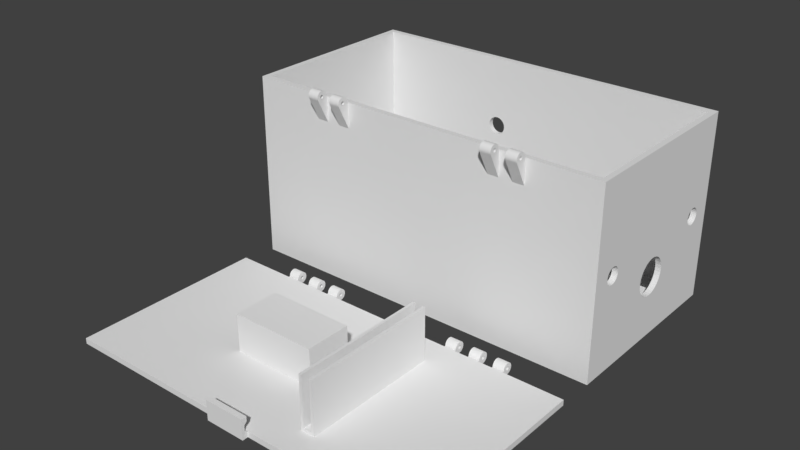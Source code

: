 # Source: case.blend  (saved by Blender 2.78.0; exported with 4.5.12 LTS)
import bpy
from mathutils import Matrix  # noqa: F401  (used for matrix-valued properties, if any)

bpy.ops.wm.read_factory_settings(use_empty=True)
scene = bpy.context.scene
scene.name = 'Scene'

# ---- collections
col_collection_1 = bpy.data.collections.new('Collection 1'); scene.collection.children.link(col_collection_1)

# ---- world
world_world = bpy.data.worlds.new('World'); scene.world = world_world
world_world.color = (0.05088, 0.05088, 0.05088)
world_world.use_sun_shadow = False
world_world.sun_shadow_jitter_overblur = 0.0
world_world.cycles.sampling_method = 'MANUAL'

# ---- meshes
me_cube_019 = bpy.data.meshes.new('Cube.019')
me_cube_019.from_pydata([(7.15, 0.035, 0.14), (7.15, 2.533e-07, 6.109e-07), (7.15, 2.384e-07, 0.14), (6.87, 0.035, 0.14), (6.87, 0.0, 0.14), (6.87, 0.175, 4.172e-07), (7.15, 0.175, 4.47e-07), (6.87, 0.035, 4.023e-07), (7.15, 0.035, 4.321e-07), (6.87, 0.03769, 0.1673), (7.15, 0.03769, 0.1673), (6.87, 0.04566, 0.1936), (7.15, 0.04566, 0.1936), (6.87, 0.05859, 0.2178), (7.15, 0.05859, 0.2178), (6.87, 0.07601, 0.239), (7.15, 0.07601, 0.239), (6.87, 0.09722, 0.2564), (7.15, 0.09722, 0.2564), (6.87, 0.1214, 0.2693), (7.15, 0.1214, 0.2693), (6.87, 0.1477, 0.2773), (7.15, 0.1477, 0.2773), (6.87, 0.175, 0.28), (7.15, 0.175, 0.28), (6.87, 0.2023, 0.2773), (7.15, 0.2023, 0.2773), (6.87, 0.2286, 0.2693), (7.15, 0.2286, 0.2693), (6.87, 0.2528, 0.2564), (7.15, 0.2528, 0.2564), (6.87, 0.274, 0.239), (7.15, 0.274, 0.239), (6.87, 0.2914, 0.2178), (7.15, 0.2914, 0.2178), (6.87, 0.3043, 0.1936), (7.15, 0.3043, 0.1936), (6.87, 0.3123, 0.1673), (7.15, 0.3123, 0.1673), (6.87, 0.315, 0.14), (7.15, 0.315, 0.14), (6.87, 0.3123, 0.1127), (7.15, 0.3123, 0.1127), (6.87, 0.3043, 0.08642), (7.15, 0.3043, 0.08642), (6.87, 0.2914, 0.06222), (7.15, 0.2914, 0.06222), (6.87, 0.274, 0.04101), (7.15, 0.274, 0.04101), (6.87, 0.2528, 0.02359), (7.15, 0.2528, 0.02359), (6.87, 0.2286, 0.01066), (7.15, 0.2286, 0.01066), (6.87, 0.2023, 0.00269), (7.15, 0.2023, 0.00269), (7.15, 0.13, 0.14), (6.87, 0.13, 0.14), (7.15, 0.2124, 0.165), (6.87, 0.2124, 0.165), (7.15, 0.1309, 0.1312), (6.87, 0.1309, 0.1312), (7.15, 0.1334, 0.1228), (6.87, 0.1334, 0.1228), (7.15, 0.1838, 0.1841), (6.87, 0.1838, 0.1841), (7.15, 0.175, 0.185), (6.87, 0.175, 0.185), (7.15, 0.1662, 0.1841), (6.87, 0.1662, 0.1841), (7.15, 0.1309, 0.1488), (6.87, 0.1309, 0.1488), (7.15, 0.2166, 0.1228), (6.87, 0.2166, 0.1228), (7.15, 0.2, 0.1026), (6.87, 0.2, 0.1026), (7.15, 0.1334, 0.1572), (6.87, 0.1334, 0.1572), (7.15, 0.2068, 0.1082), (6.87, 0.2068, 0.1082), (7.15, 0.2124, 0.115), (6.87, 0.2124, 0.115), (7.15, 0.2191, 0.1312), (6.87, 0.2191, 0.1312), (7.15, 0.1578, 0.1816), (6.87, 0.1578, 0.1816), (7.15, 0.22, 0.14), (6.87, 0.22, 0.14), (7.15, 0.15, 0.1774), (6.87, 0.15, 0.1774), (7.15, 0.1922, 0.09843), (6.87, 0.1922, 0.09843), (7.15, 0.1578, 0.09843), (6.87, 0.1578, 0.09843), (7.15, 0.15, 0.1026), (6.87, 0.15, 0.1026), (7.15, 0.1376, 0.165), (6.87, 0.1376, 0.165), (7.15, 0.2068, 0.1718), (6.87, 0.2068, 0.1718), (7.15, 0.2191, 0.1488), (6.87, 0.2191, 0.1488), (7.15, 0.1922, 0.1816), (6.87, 0.1922, 0.1816), (7.15, 0.2, 0.1774), (6.87, 0.2, 0.1774), (7.15, 0.1432, 0.1082), (6.87, 0.1432, 0.1082), (7.15, 0.1376, 0.115), (6.87, 0.1376, 0.115), (7.15, 0.1432, 0.1718), (6.87, 0.1432, 0.1718), (7.15, 0.1838, 0.09586), (6.87, 0.1838, 0.09586), (7.15, 0.2166, 0.1572), (6.87, 0.2166, 0.1572), (7.15, 0.175, 0.095), (6.87, 0.175, 0.095), (7.15, 0.1662, 0.09586), (6.87, 0.1662, 0.09586), (7.78, 0.035, 1.103e-06), (7.78, 0.035, 0.14), (7.78, 9.686e-07, 1.103e-06), (7.78, 1.192e-06, 0.14), (7.5, 0.035, 1.103e-06), (7.5, 0.035, 0.14), (7.5, 4.917e-07, 1.103e-06), (7.5, 4.768e-07, 0.14), (7.5, 0.175, 2.98e-07), (7.78, 0.175, 3.278e-07), (7.5, 0.03769, 0.1673), (7.78, 0.03769, 0.1673), (7.5, 0.04566, 0.1936), (7.78, 0.04566, 0.1936), (7.5, 0.05859, 0.2178), (7.78, 0.0586, 0.2178), (7.5, 0.07601, 0.239), (7.78, 0.07601, 0.239), (7.5, 0.09722, 0.2564), (7.78, 0.09722, 0.2564), (7.5, 0.1214, 0.2693), (7.78, 0.1214, 0.2693), (7.5, 0.1477, 0.2773), (7.78, 0.1477, 0.2773), (7.5, 0.175, 0.28), (7.78, 0.175, 0.28), (7.5, 0.2023, 0.2773), (7.78, 0.2023, 0.2773), (7.5, 0.2286, 0.2693), (7.78, 0.2286, 0.2693), (7.5, 0.2528, 0.2564), (7.78, 0.2528, 0.2564), (7.5, 0.274, 0.239), (7.78, 0.274, 0.239), (7.5, 0.2914, 0.2178), (7.78, 0.2914, 0.2178), (7.5, 0.3043, 0.1936), (7.78, 0.3043, 0.1936), (7.5, 0.3123, 0.1673), (7.78, 0.3123, 0.1673), (7.5, 0.315, 0.14), (7.78, 0.315, 0.14), (7.5, 0.3123, 0.1127), (7.78, 0.3123, 0.1127), (7.5, 0.3043, 0.08642), (7.78, 0.3043, 0.08642), (7.5, 0.2914, 0.06222), (7.78, 0.2914, 0.06222), (7.5, 0.274, 0.04101), (7.78, 0.274, 0.04101), (7.5, 0.2528, 0.02359), (7.78, 0.2528, 0.02359), (7.5, 0.2286, 0.01066), (7.78, 0.2286, 0.01066), (7.5, 0.2023, 0.00269), (7.78, 0.2023, 0.00269), (7.78, 0.13, 0.14), (7.5, 0.13, 0.14), (7.78, 0.2124, 0.165), (7.5, 0.2124, 0.165), (7.78, 0.1309, 0.1312), (7.5, 0.1309, 0.1312), (7.78, 0.1334, 0.1228), (7.5, 0.1334, 0.1228), (7.78, 0.1838, 0.1841), (7.5, 0.1838, 0.1841), (7.78, 0.175, 0.185), (7.5, 0.175, 0.185), (7.78, 0.1662, 0.1841), (7.5, 0.1662, 0.1841), (7.78, 0.1309, 0.1488), (7.5, 0.1309, 0.1488), (7.78, 0.2166, 0.1228), (7.5, 0.2166, 0.1228), (7.78, 0.2, 0.1026), (7.5, 0.2, 0.1026), (7.78, 0.1334, 0.1572), (7.5, 0.1334, 0.1572), (7.78, 0.2068, 0.1082), (7.5, 0.2068, 0.1082), (7.78, 0.2124, 0.115), (7.5, 0.2124, 0.115), (7.78, 0.2191, 0.1312), (7.5, 0.2191, 0.1312), (7.78, 0.1578, 0.1816), (7.5, 0.1578, 0.1816), (7.78, 0.22, 0.14), (7.5, 0.22, 0.14), (7.78, 0.15, 0.1774), (7.5, 0.15, 0.1774), (7.78, 0.1922, 0.09843), (7.5, 0.1922, 0.09843), (7.78, 0.1578, 0.09843), (7.5, 0.1578, 0.09843), (7.78, 0.15, 0.1026), (7.5, 0.15, 0.1026), (7.78, 0.1376, 0.165), (7.5, 0.1376, 0.165), (7.78, 0.2068, 0.1718), (7.5, 0.2068, 0.1718), (7.78, 0.2191, 0.1488), (7.5, 0.2191, 0.1488), (7.78, 0.1922, 0.1816), (7.5, 0.1922, 0.1816), (7.78, 0.2, 0.1774), (7.5, 0.2, 0.1774), (7.78, 0.1432, 0.1082), (7.5, 0.1432, 0.1082), (7.78, 0.1376, 0.115), (7.5, 0.1376, 0.115), (7.78, 0.1432, 0.1718), (7.5, 0.1432, 0.1718), (7.78, 0.1838, 0.09586), (7.5, 0.1838, 0.09586), (7.78, 0.2166, 0.1572), (7.5, 0.2166, 0.1572), (7.78, 0.175, 0.095), (7.5, 0.175, 0.095), (7.78, 0.1662, 0.09586), (7.5, 0.1662, 0.09586), (3.04, 0.035, 8.047e-07), (3.04, 0.035, 0.14), (3.04, 4.917e-07, 8.047e-07), (3.04, 4.768e-07, 0.14), (2.76, 0.035, 7.749e-07), (2.76, 0.035, 0.14), (2.76, 4.917e-07, 7.749e-07), (2.76, 4.768e-07, 0.14), (2.76, 0.175, 0.0), (3.04, 0.175, 2.98e-08), (2.76, 0.03769, 0.1673), (3.04, 0.03769, 0.1673), (2.76, 0.04566, 0.1936), (3.04, 0.04566, 0.1936), (2.76, 0.05859, 0.2178), (3.04, 0.05859, 0.2178), (2.76, 0.07601, 0.239), (3.04, 0.07601, 0.239), (2.76, 0.09722, 0.2564), (3.04, 0.09722, 0.2564), (2.76, 0.1214, 0.2693), (3.04, 0.1214, 0.2693), (2.76, 0.1477, 0.2773), (3.04, 0.1477, 0.2773), (2.76, 0.175, 0.28), (3.04, 0.175, 0.28), (2.76, 0.2023, 0.2773), (3.04, 0.2023, 0.2773), (2.76, 0.2286, 0.2693), (3.04, 0.2286, 0.2693), (2.76, 0.2528, 0.2564), (3.04, 0.2528, 0.2564), (2.76, 0.274, 0.239), (3.04, 0.274, 0.239), (2.76, 0.2914, 0.2178), (3.04, 0.2914, 0.2178), (2.76, 0.3043, 0.1936), (3.04, 0.3043, 0.1936), (2.76, 0.3123, 0.1673), (3.04, 0.3123, 0.1673), (2.76, 0.315, 0.14), (3.04, 0.315, 0.14), (2.76, 0.3123, 0.1127), (3.04, 0.3123, 0.1127), (2.76, 0.3043, 0.08642), (3.04, 0.3043, 0.08642), (2.76, 0.2914, 0.06222), (3.04, 0.2914, 0.06222), (2.76, 0.274, 0.041), (3.04, 0.274, 0.041), (2.76, 0.2528, 0.02359), (3.04, 0.2528, 0.02359), (2.76, 0.2286, 0.01066), (3.04, 0.2286, 0.01066), (2.76, 0.2023, 0.00269), (3.04, 0.2023, 0.00269), (3.04, 0.2, 0.1774), (2.76, 0.2, 0.1774), (3.04, 0.13, 0.14), (2.76, 0.13, 0.14), (3.04, 0.1309, 0.1312), (2.76, 0.1309, 0.1312), (3.04, 0.1334, 0.1228), (2.76, 0.1334, 0.1228), (3.04, 0.1922, 0.09843), (2.76, 0.1922, 0.09843), (3.04, 0.2, 0.1026), (2.76, 0.2, 0.1026), (3.04, 0.1838, 0.09586), (2.76, 0.1838, 0.09586), (3.04, 0.2068, 0.1082), (2.76, 0.2068, 0.1082), (3.04, 0.2191, 0.1312), (2.76, 0.2191, 0.1312), (3.04, 0.22, 0.14), (2.76, 0.22, 0.14), (3.04, 0.2166, 0.1228), (2.76, 0.2166, 0.1228), (3.04, 0.1662, 0.1841), (2.76, 0.1662, 0.1841), (3.04, 0.1376, 0.165), (2.76, 0.1376, 0.165), (3.04, 0.175, 0.185), (2.76, 0.175, 0.185), (3.04, 0.1578, 0.1816), (2.76, 0.1578, 0.1816), (3.04, 0.2191, 0.1488), (2.76, 0.2191, 0.1488), (3.04, 0.1432, 0.1082), (2.76, 0.1432, 0.1082), (3.04, 0.1376, 0.115), (2.76, 0.1376, 0.115), (3.04, 0.15, 0.1026), (2.76, 0.15, 0.1026), (3.04, 0.1838, 0.1841), (2.76, 0.1838, 0.1841), (3.04, 0.2124, 0.165), (2.76, 0.2124, 0.165), (3.04, 0.2068, 0.1718), (2.76, 0.2068, 0.1718), (3.04, 0.1922, 0.1816), (2.76, 0.1922, 0.1816), (3.04, 0.175, 0.095), (2.76, 0.175, 0.095), (3.04, 0.2124, 0.115), (2.76, 0.2124, 0.115), (3.04, 0.1662, 0.09586), (2.76, 0.1662, 0.09586), (3.04, 0.1432, 0.1718), (2.76, 0.1432, 0.1718), (3.04, 0.2166, 0.1572), (2.76, 0.2166, 0.1572), (3.04, 0.15, 0.1774), (2.76, 0.15, 0.1774), (3.04, 0.1578, 0.09843), (2.76, 0.1578, 0.09843), (3.04, 0.1334, 0.1572), (2.76, 0.1334, 0.1572), (3.04, 0.1309, 0.1488), (2.76, 0.1309, 0.1488), (2.41, 0.035, 2.98e-07), (2.41, 0.035, 0.14), (2.41, 1.49e-08, 2.98e-07), (2.41, 2.384e-07, 0.14), (2.13, 0.035, 2.384e-07), (2.13, 0.035, 0.14), (2.13, 3.129e-07, 2.384e-07), (2.13, 2.98e-07, 0.14), (2.13, 0.175, 8.941e-08), (2.41, 0.175, 1.192e-07), (2.13, 0.03769, 0.1673), (2.41, 0.03769, 0.1673), (2.13, 0.04566, 0.1936), (2.41, 0.04566, 0.1936), (2.13, 0.05859, 0.2178), (2.41, 0.05859, 0.2178), (2.13, 0.076, 0.239), (2.41, 0.076, 0.239), (2.13, 0.09722, 0.2564), (2.41, 0.09722, 0.2564), (2.13, 0.1214, 0.2693), (2.41, 0.1214, 0.2693), (2.13, 0.1477, 0.2773), (2.41, 0.1477, 0.2773), (2.13, 0.175, 0.28), (2.41, 0.175, 0.28), (2.13, 0.2023, 0.2773), (2.41, 0.2023, 0.2773), (2.13, 0.2286, 0.2693), (2.41, 0.2286, 0.2693), (2.13, 0.2528, 0.2564), (2.41, 0.2528, 0.2564), (2.13, 0.274, 0.239), (2.41, 0.274, 0.239), (2.13, 0.2914, 0.2178), (2.41, 0.2914, 0.2178), (2.13, 0.3043, 0.1936), (2.41, 0.3043, 0.1936), (2.13, 0.3123, 0.1673), (2.41, 0.3123, 0.1673), (2.13, 0.315, 0.14), (2.41, 0.315, 0.14), (2.13, 0.3123, 0.1127), (2.41, 0.3123, 0.1127), (2.13, 0.3043, 0.08642), (2.41, 0.3043, 0.08642), (2.13, 0.2914, 0.06222), (2.41, 0.2914, 0.06222), (2.13, 0.274, 0.041), (2.41, 0.274, 0.041), (2.13, 0.2528, 0.02359), (2.41, 0.2528, 0.02359), (2.13, 0.2286, 0.01066), (2.41, 0.2286, 0.01066), (2.13, 0.2023, 0.00269), (2.41, 0.2023, 0.00269), (2.41, 0.2, 0.1774), (2.13, 0.2, 0.1774), (2.41, 0.13, 0.14), (2.13, 0.13, 0.14), (2.41, 0.1309, 0.1312), (2.13, 0.1309, 0.1312), (2.41, 0.1334, 0.1228), (2.13, 0.1334, 0.1228), (2.41, 0.1922, 0.09843), (2.13, 0.1922, 0.09843), (2.41, 0.2, 0.1026), (2.13, 0.2, 0.1026), (2.41, 0.1838, 0.09586), (2.13, 0.1838, 0.09586), (2.41, 0.2068, 0.1082), (2.13, 0.2068, 0.1082), (2.41, 0.2191, 0.1312), (2.13, 0.2191, 0.1312), (2.41, 0.22, 0.14), (2.13, 0.22, 0.14), (2.41, 0.2166, 0.1228), (2.13, 0.2166, 0.1228), (2.41, 0.1662, 0.1841), (2.13, 0.1662, 0.1841), (2.41, 0.1376, 0.165), (2.13, 0.1376, 0.165), (2.41, 0.175, 0.185), (2.13, 0.175, 0.185), (2.41, 0.1578, 0.1816), (2.13, 0.1578, 0.1816), (2.41, 0.2191, 0.1488), (2.13, 0.2191, 0.1488), (2.41, 0.1432, 0.1082), (2.13, 0.1432, 0.1082), (2.41, 0.1376, 0.115), (2.13, 0.1376, 0.115), (2.41, 0.15, 0.1026), (2.13, 0.15, 0.1026), (2.41, 0.1838, 0.1841), (2.13, 0.1838, 0.1841), (2.41, 0.2124, 0.165), (2.13, 0.2124, 0.165), (2.41, 0.2068, 0.1718), (2.13, 0.2068, 0.1718), (2.41, 0.1922, 0.1816), (2.13, 0.1922, 0.1816), (2.41, 0.175, 0.095), (2.13, 0.175, 0.095), (2.41, 0.2124, 0.115), (2.13, 0.2124, 0.115), (2.41, 0.1662, 0.09586), (2.13, 0.1662, 0.09586), (2.41, 0.1432, 0.1718), (2.13, 0.1432, 0.1718), (2.41, 0.2166, 0.1572), (2.13, 0.2166, 0.1572), (2.41, 0.15, 0.1774), (2.13, 0.15, 0.1774), (2.41, 0.1578, 0.09843), (2.13, 0.1578, 0.09843), (2.41, 0.1334, 0.1572), (2.13, 0.1334, 0.1572), (2.41, 0.1309, 0.1488), (2.13, 0.1309, 0.1488), (1.78, 0.035, 2.384e-07), (1.78, 0.035, 0.14), (1.78, 4.321e-07, 2.384e-07), (1.78, 4.768e-07, 0.14), (1.5, 0.035, 2.086e-07), (1.5, 0.035, 0.14), (1.5, 1.341e-07, 2.086e-07), (1.5, 2.384e-07, 0.14), (1.5, 0.175, -2.98e-08), (1.78, 0.175, 0.0), (1.5, 0.03769, 0.1673), (1.78, 0.03769, 0.1673), (1.5, 0.04566, 0.1936), (1.78, 0.04566, 0.1936), (1.5, 0.05859, 0.2178), (1.78, 0.05859, 0.2178), (1.5, 0.07601, 0.239), (1.78, 0.07601, 0.239), (1.5, 0.09722, 0.2564), (1.78, 0.09722, 0.2564), (1.5, 0.1214, 0.2693), (1.78, 0.1214, 0.2693), (1.5, 0.1477, 0.2773), (1.78, 0.1477, 0.2773), (1.5, 0.175, 0.28), (1.78, 0.175, 0.28), (1.5, 0.2023, 0.2773), (1.78, 0.2023, 0.2773), (1.5, 0.2286, 0.2693), (1.78, 0.2286, 0.2693), (1.5, 0.2528, 0.2564), (1.78, 0.2528, 0.2564), (1.5, 0.274, 0.239), (1.78, 0.274, 0.239), (1.5, 0.2914, 0.2178), (1.78, 0.2914, 0.2178), (1.5, 0.3043, 0.1936), (1.78, 0.3043, 0.1936), (1.5, 0.3123, 0.1673), (1.78, 0.3123, 0.1673), (1.5, 0.315, 0.14), (1.78, 0.315, 0.14), (1.5, 0.3123, 0.1127), (1.78, 0.3123, 0.1127), (1.5, 0.3043, 0.08642), (1.78, 0.3043, 0.08642), (1.5, 0.2914, 0.06222), (1.78, 0.2914, 0.06222), (1.5, 0.274, 0.041), (1.78, 0.274, 0.041), (1.5, 0.2528, 0.02359), (1.78, 0.2528, 0.02359), (1.5, 0.2286, 0.01066), (1.78, 0.2286, 0.01066), (1.5, 0.2023, 0.00269), (1.78, 0.2023, 0.00269), (1.5, 0.2, 0.1774), (1.78, 0.2, 0.1774), (1.78, 0.13, 0.14), (1.5, 0.13, 0.14), (1.78, 0.1309, 0.1312), (1.5, 0.1309, 0.1312), (1.78, 0.1334, 0.1228), (1.5, 0.1334, 0.1228), (1.78, 0.1922, 0.09843), (1.5, 0.1922, 0.09843), (1.5, 0.2, 0.1026), (1.78, 0.2, 0.1026), (1.78, 0.1838, 0.09586), (1.5, 0.1838, 0.09586), (1.5, 0.2068, 0.1082), (1.78, 0.2068, 0.1082), (1.5, 0.2191, 0.1312), (1.78, 0.2191, 0.1312), (1.5, 0.22, 0.14), (1.78, 0.22, 0.14), (1.5, 0.2166, 0.1228), (1.78, 0.2166, 0.1228), (1.5, 0.1662, 0.1841), (1.78, 0.1662, 0.1841), (1.78, 0.1376, 0.165), (1.5, 0.1376, 0.165), (1.5, 0.175, 0.185), (1.78, 0.175, 0.185), (1.78, 0.1578, 0.1816), (1.5, 0.1578, 0.1816), (1.5, 0.2191, 0.1488), (1.78, 0.2191, 0.1488), (1.78, 0.1432, 0.1082), (1.5, 0.1432, 0.1082), (1.78, 0.1376, 0.115), (1.5, 0.1376, 0.115), (1.78, 0.15, 0.1026), (1.5, 0.15, 0.1026), (1.5, 0.1838, 0.1841), (1.78, 0.1838, 0.1841), (1.5, 0.2124, 0.165), (1.78, 0.2124, 0.165), (1.5, 0.2068, 0.1718), (1.78, 0.2068, 0.1718), (1.5, 0.1922, 0.1816), (1.78, 0.1922, 0.1816), (1.78, 0.175, 0.095), (1.5, 0.175, 0.095), (1.5, 0.2124, 0.115), (1.78, 0.2124, 0.115), (1.78, 0.1662, 0.09586), (1.5, 0.1662, 0.09586), (1.78, 0.1432, 0.1718), (1.5, 0.1432, 0.1718), (1.5, 0.2166, 0.1572), (1.78, 0.2166, 0.1572), (1.78, 0.15, 0.1774), (1.5, 0.15, 0.1774), (1.78, 0.1578, 0.09843), (1.5, 0.1578, 0.09843), (1.78, 0.1334, 0.1572), (1.5, 0.1334, 0.1572), (1.78, 0.1309, 0.1488), (1.5, 0.1309, 0.1488), (6.52, 0.035, 5.662e-07), (6.52, 0.035, 0.14), (6.52, 1.49e-08, 5.662e-07), (6.52, -5.96e-08, 0.14), (6.24, 0.035, 5.364e-07), (6.24, 0.035, 0.14), (6.24, 4.917e-07, 5.364e-07), (6.24, 4.768e-07, 0.14), (6.24, 0.175, 2.98e-07), (6.52, 0.175, 3.576e-07), (6.24, 0.03769, 0.1673), (6.52, 0.03769, 0.1673), (6.24, 0.04566, 0.1936), (6.52, 0.04566, 0.1936), (6.24, 0.0586, 0.2178), (6.52, 0.0586, 0.2178), (6.24, 0.07601, 0.239), (6.52, 0.07601, 0.239), (6.24, 0.09722, 0.2564), (6.52, 0.09722, 0.2564), (6.24, 0.1214, 0.2693), (6.52, 0.1214, 0.2693), (6.24, 0.1477, 0.2773), (6.52, 0.1477, 0.2773), (6.24, 0.175, 0.28), (6.52, 0.175, 0.28), (6.24, 0.2023, 0.2773), (6.52, 0.2023, 0.2773), (6.24, 0.2286, 0.2693), (6.52, 0.2286, 0.2693), (6.24, 0.2528, 0.2564), (6.52, 0.2528, 0.2564), (6.24, 0.274, 0.239), (6.52, 0.274, 0.239), (6.24, 0.2914, 0.2178), (6.52, 0.2914, 0.2178), (6.24, 0.3043, 0.1936), (6.52, 0.3043, 0.1936), (6.24, 0.3123, 0.1673), (6.52, 0.3123, 0.1673), (6.24, 0.315, 0.14), (6.52, 0.315, 0.14), (6.24, 0.3123, 0.1127), (6.52, 0.3123, 0.1127), (6.24, 0.3043, 0.08642), (6.52, 0.3043, 0.08642), (6.24, 0.2914, 0.06222), (6.52, 0.2914, 0.06222), (6.24, 0.274, 0.04101), (6.52, 0.274, 0.04101), (6.24, 0.2528, 0.02359), (6.52, 0.2528, 0.02359), (6.24, 0.2286, 0.01066), (6.52, 0.2286, 0.01066), (6.24, 0.2023, 0.00269), (6.52, 0.2023, 0.00269), (6.52, 0.13, 0.14), (6.24, 0.13, 0.14), (6.52, 0.2124, 0.165), (6.24, 0.2124, 0.165), (6.52, 0.1309, 0.1312), (6.24, 0.1309, 0.1312), (6.52, 0.1334, 0.1228), (6.24, 0.1334, 0.1228), (6.52, 0.1838, 0.1841), (6.24, 0.1838, 0.1841), (6.52, 0.175, 0.185), (6.24, 0.175, 0.185), (6.52, 0.1662, 0.1841), (6.24, 0.1662, 0.1841), (6.52, 0.1309, 0.1488), (6.24, 0.1309, 0.1488), (6.52, 0.2166, 0.1228), (6.24, 0.2166, 0.1228), (6.52, 0.2, 0.1026), (6.24, 0.2, 0.1026), (6.52, 0.1334, 0.1572), (6.24, 0.1334, 0.1572), (6.52, 0.2068, 0.1082), (6.24, 0.2068, 0.1082), (6.52, 0.2124, 0.115), (6.24, 0.2124, 0.115), (6.52, 0.2191, 0.1312), (6.24, 0.2191, 0.1312), (6.52, 0.1578, 0.1816), (6.24, 0.1578, 0.1816), (6.52, 0.22, 0.14), (6.24, 0.22, 0.14), (6.52, 0.15, 0.1774), (6.24, 0.15, 0.1774), (6.52, 0.1922, 0.09843), (6.24, 0.1922, 0.09843), (6.52, 0.1578, 0.09843), (6.24, 0.1578, 0.09843), (6.52, 0.15, 0.1026), (6.24, 0.15, 0.1026), (6.52, 0.1376, 0.165), (6.24, 0.1376, 0.165), (6.52, 0.2068, 0.1718), (6.24, 0.2068, 0.1718), (6.52, 0.2191, 0.1488), (6.24, 0.2191, 0.1488), (6.52, 0.1922, 0.1816), (6.24, 0.1922, 0.1816), (6.52, 0.2, 0.1774), (6.24, 0.2, 0.1774), (6.52, 0.1432, 0.1082), (6.24, 0.1432, 0.1082), (6.52, 0.1376, 0.115), (6.24, 0.1376, 0.115), (6.52, 0.1432, 0.1718), (6.24, 0.1432, 0.1718), (6.52, 0.1838, 0.09586), (6.24, 0.1838, 0.09586), (6.52, 0.2166, 0.1572), (6.24, 0.2166, 0.1572), (6.52, 0.175, 0.095), (6.24, 0.175, 0.095), (6.52, 0.1662, 0.09586), (6.24, 0.1662, 0.09586), (2.96, -1.82, 1.08), (2.96, -1.82, 0.14), (2.96, -2.96, 1.08), (2.96, -2.96, 0.14), (5.08, -1.82, 1.08), (5.08, -1.82, 0.14), (5.08, -2.96, 1.08), (5.08, -2.96, 0.14), (2.96, -1.89, 1.01), (2.96, -1.89, 0.14), (2.96, -2.89, 1.01), (2.96, -2.89, 0.14), (5.01, -1.89, 1.01), (5.01, -1.89, 0.14), (5.01, -2.89, 1.01), (5.01, -2.89, 0.14), (6.25, -0.695, 0.14), (6.25, -0.695, 1.46), (6.25, -4.085, 1.46), (6.25, -4.085, 0.14), (5.91, -4.085, 0.14), (5.91, -0.695, 0.14), (5.91, -0.695, 1.46), (5.98, -0.695, 1.46), (5.98, -0.695, 0.21), (6.18, -0.695, 0.21), (6.18, -0.695, 1.46), (6.18, -4.085, 1.46), (6.18, -4.085, 0.21), (5.98, -4.085, 0.21), (5.98, -4.085, 1.46), (5.91, -4.085, 1.46), (4.14, -4.78, 0.5), (4.14, -4.78, 2.012e-06), (4.14, -4.92, 0.5), (4.14, -4.92, 1.997e-06), (5.14, -4.78, 0.5), (5.14, -4.78, 2.012e-06), (5.14, -4.92, 0.5), (5.14, -4.92, 1.997e-06), (5.14, -4.85, 0.1976), (4.14, -4.85, 0.1976), (4.14, -4.78, 0.14), (4.14, -4.78, 0.3873), (5.14, -4.85, 0.3154), (5.14, -4.78, 0.3873), (4.14, -4.85, 0.3154), (5.14, -4.78, 0.14), (0.0, 1.49e-08, 0.0), (0.0, -4.78, -4.172e-07), (9.28, 1.445e-06, 2.265e-06), (9.28, -4.78, 1.848e-06), (0.0, 0.0, 0.14), (0.0, -4.78, 0.14), (9.28, 1.669e-06, 0.14), (9.28, -4.78, 0.14), (4.96, -2.39, 0.14), (4.96, -2.39, 1.043e-06), (4.954, -2.449, 0.14), (4.954, -2.449, 1.043e-06), (4.954, -2.331, 0.14), (4.954, -2.331, 1.043e-06), (4.937, -2.275, 0.14), (4.937, -2.275, 1.058e-06), (4.909, -2.223, 0.14), (4.909, -2.223, 1.058e-06), (4.872, -2.178, 0.14), (4.872, -2.178, 9.984e-07), (4.827, -2.141, 0.14), (4.827, -2.141, 9.984e-07), (4.775, -2.113, 0.14), (4.775, -2.113, 1.013e-06), (4.719, -2.096, 0.14), (4.719, -2.096, 1.013e-06), (4.66, -2.09, 0.14), (4.66, -2.09, 9.835e-07), (4.601, -2.096, 0.14), (4.601, -2.096, 9.835e-07), (4.545, -2.113, 0.14), (4.545, -2.113, 9.239e-07), (4.493, -2.141, 0.14), (4.493, -2.141, 8.792e-07), (4.448, -2.178, 0.14), (4.448, -2.178, 8.792e-07), (4.411, -2.223, 0.14), (4.411, -2.223, 8.792e-07), (4.383, -2.275, 0.14), (4.383, -2.275, 8.792e-07), (4.36, -2.39, 0.14), (4.36, -2.39, 8.643e-07), (4.366, -2.449, 0.14), (4.366, -2.449, 8.643e-07), (4.366, -2.331, 0.14), (4.366, -2.331, 8.643e-07), (4.937, -2.505, 0.14), (4.937, -2.505, 1.028e-06), (4.909, -2.557, 0.14), (4.909, -2.557, 1.028e-06), (4.411, -2.557, 0.14), (4.411, -2.557, 8.494e-07), (4.383, -2.505, 0.14), (4.383, -2.505, 8.494e-07), (4.872, -2.602, 0.14), (4.872, -2.602, 9.686e-07), (4.448, -2.602, 0.14), (4.448, -2.602, 8.494e-07), (4.827, -2.639, 0.14), (4.827, -2.639, 9.537e-07), (4.493, -2.639, 0.14), (4.493, -2.639, 8.345e-07), (4.545, -2.667, 0.14), (4.545, -2.667, 8.643e-07), (4.775, -2.667, 0.14), (4.775, -2.667, 9.537e-07), (4.601, -2.684, 0.14), (4.601, -2.684, 9.239e-07), (4.719, -2.684, 0.14), (4.719, -2.684, 9.537e-07), (4.66, -2.69, 0.14), (4.66, -2.69, 9.239e-07), (5.91, -2.916, 0.14), (6.25, -3.104, 0.14), (5.08, -2.456, 0.14), (3.448, -2.89, 0.14), (5.01, -2.418, 0.14), (3.32, -2.96, 0.14), (6.87, 2.533e-07, 9.686e-07)], [], [(8, 0, 2, 1), (8, 1, 845, 7), (2, 0, 3, 4), (5, 6, 8, 7), (3, 0, 10, 9), (9, 10, 12, 11), (11, 12, 14, 13), (13, 14, 16, 15), (15, 16, 18, 17), (17, 18, 20, 19), (19, 20, 22, 21), (21, 22, 24, 23), (23, 24, 26, 25), (25, 26, 28, 27), (27, 28, 30, 29), (29, 30, 32, 31), (31, 32, 34, 33), (33, 34, 36, 35), (35, 36, 38, 37), (37, 38, 40, 39), (39, 40, 42, 41), (41, 42, 44, 43), (43, 44, 46, 45), (45, 46, 48, 47), (47, 48, 50, 49), (49, 50, 52, 51), (8, 6, 54, 52, 50, 48, 46, 44, 42, 40, 85, 81, 71, 79, 77, 73, 89, 111, 115, 117, 91, 93, 105, 107, 61, 59, 55, 0), (51, 52, 54, 53), (53, 54, 6, 5), (5, 7, 3, 56, 60, 62, 108, 106, 94, 92, 118, 116, 112, 90, 74, 78, 80, 72, 82, 86, 39, 41, 43, 45, 47, 49, 51, 53), (64, 63, 65, 66), (104, 103, 101, 102), (98, 97, 103, 104), (118, 117, 115, 116), (68, 67, 83, 84), (66, 65, 67, 68), (88, 87, 109, 110), (56, 55, 59, 60), (82, 81, 85, 86), (94, 93, 91, 92), (86, 85, 99, 100), (60, 59, 61, 62), (110, 109, 95, 96), (80, 79, 71, 72), (96, 95, 75, 76), (58, 57, 97, 98), (108, 107, 105, 106), (92, 91, 117, 118), (114, 113, 57, 58), (78, 77, 79, 80), (90, 89, 73, 74), (70, 69, 55, 56), (84, 83, 87, 88), (116, 115, 111, 112), (0, 55, 69, 75, 95, 109, 87, 83, 67, 65, 63, 101, 103, 97, 57, 113, 99, 85, 40, 38, 36, 34, 32, 30, 28, 26, 24, 22, 20, 18, 16, 14, 12, 10), (102, 101, 63, 64), (39, 86, 100, 114, 58, 98, 104, 102, 64, 66, 68, 84, 88, 110, 96, 76, 70, 56, 3, 9, 11, 13, 15, 17, 19, 21, 23, 25, 27, 29, 31, 33, 35, 37), (72, 71, 81, 82), (62, 61, 107, 108), (100, 99, 113, 114), (112, 111, 89, 90), (76, 75, 69, 70), (106, 105, 93, 94), (74, 73, 77, 78), (119, 120, 122, 121), (119, 121, 125, 123), (122, 120, 124, 126), (127, 128, 119, 123), (124, 120, 130, 129), (129, 130, 132, 131), (131, 132, 134, 133), (133, 134, 136, 135), (135, 136, 138, 137), (137, 138, 140, 139), (139, 140, 142, 141), (141, 142, 144, 143), (143, 144, 146, 145), (145, 146, 148, 147), (147, 148, 150, 149), (149, 150, 152, 151), (151, 152, 154, 153), (153, 154, 156, 155), (155, 156, 158, 157), (157, 158, 160, 159), (159, 160, 162, 161), (161, 162, 164, 163), (163, 164, 166, 165), (165, 166, 168, 167), (167, 168, 170, 169), (169, 170, 172, 171), (171, 172, 174, 173), (173, 174, 128, 127), (127, 123, 124, 176, 180, 182, 228, 226, 214, 212, 238, 236, 232, 210, 194, 198, 200, 192, 202, 206, 159, 161, 163, 165, 167, 169, 171, 173), (184, 183, 185, 186), (224, 223, 221, 222), (218, 217, 223, 224), (238, 237, 235, 236), (188, 187, 203, 204), (186, 185, 187, 188), (208, 207, 229, 230), (176, 175, 179, 180), (202, 201, 205, 206), (214, 213, 211, 212), (206, 205, 219, 220), (180, 179, 181, 182), (230, 229, 215, 216), (159, 206, 220, 234, 178, 218, 224, 222, 184, 186, 188, 204, 208, 230, 216, 196, 190, 176, 124, 129, 131, 133, 135, 137, 139, 141, 143, 145, 147, 149, 151, 153, 155, 157), (200, 199, 191, 192), (216, 215, 195, 196), (178, 177, 217, 218), (228, 227, 225, 226), (212, 211, 237, 238), (234, 233, 177, 178), (198, 197, 199, 200), (210, 209, 193, 194), (190, 189, 175, 176), (204, 203, 207, 208), (236, 235, 231, 232), (222, 221, 183, 184), (192, 191, 201, 202), (182, 181, 227, 228), (220, 219, 233, 234), (232, 231, 209, 210), (196, 195, 189, 190), (226, 225, 213, 214), (120, 175, 189, 195, 215, 229, 207, 203, 187, 185, 183, 221, 223, 217, 177, 233, 219, 205, 160, 158, 156, 154, 152, 150, 148, 146, 144, 142, 140, 138, 136, 134, 132, 130), (194, 193, 197, 198), (119, 128, 174, 172, 170, 168, 166, 164, 162, 160, 205, 201, 191, 199, 197, 193, 209, 231, 235, 237, 211, 213, 225, 227, 181, 179, 175, 120), (239, 240, 242, 241), (243, 245, 246, 244), (239, 241, 245, 243), (239, 248, 294, 292, 290, 288, 286, 284, 282, 280, 313, 311, 315, 343, 309, 305, 303, 307, 341, 345, 353, 331, 327, 329, 301, 299, 297, 240), (242, 240, 244, 246), (247, 248, 239, 243), (244, 240, 250, 249), (249, 250, 252, 251), (251, 252, 254, 253), (253, 254, 256, 255), (255, 256, 258, 257), (257, 258, 260, 259), (259, 260, 262, 261), (261, 262, 264, 263), (263, 264, 266, 265), (265, 266, 268, 267), (267, 268, 270, 269), (269, 270, 272, 271), (271, 272, 274, 273), (273, 274, 276, 275), (275, 276, 278, 277), (277, 278, 280, 279), (279, 280, 282, 281), (281, 282, 284, 283), (283, 284, 286, 285), (285, 286, 288, 287), (287, 288, 290, 289), (289, 290, 292, 291), (291, 292, 294, 293), (293, 294, 248, 247), (247, 243, 244, 298, 300, 302, 330, 328, 332, 354, 346, 342, 308, 304, 306, 310, 344, 316, 312, 314, 279, 281, 283, 285, 287, 289, 291, 293), (334, 333, 321, 322), (338, 337, 295, 296), (296, 295, 339, 340), (346, 345, 341, 342), (318, 317, 323, 324), (322, 321, 317, 318), (352, 351, 347, 348), (298, 297, 299, 300), (312, 311, 313, 314), (332, 331, 353, 354), (314, 313, 325, 326), (300, 299, 301, 302), (348, 347, 319, 320), (344, 343, 315, 316), (279, 314, 326, 350, 336, 338, 296, 340, 334, 322, 318, 324, 352, 348, 320, 356, 358, 298, 244, 249, 251, 253, 255, 257, 259, 261, 263, 265, 267, 269, 271, 273, 275, 277), (320, 319, 355, 356), (336, 335, 337, 338), (330, 329, 327, 328), (354, 353, 345, 346), (350, 349, 335, 336), (310, 309, 343, 344), (304, 303, 305, 306), (358, 357, 297, 298), (324, 323, 351, 352), (342, 341, 307, 308), (340, 339, 333, 334), (240, 297, 357, 355, 319, 347, 351, 323, 317, 321, 333, 339, 295, 337, 335, 349, 325, 313, 280, 278, 276, 274, 272, 270, 268, 266, 264, 262, 260, 258, 256, 254, 252, 250), (316, 315, 311, 312), (302, 301, 329, 330), (356, 355, 357, 358), (326, 325, 349, 350), (308, 307, 303, 304), (328, 327, 331, 332), (306, 305, 309, 310), (359, 360, 362, 361), (363, 365, 366, 364), (359, 361, 365, 363), (362, 360, 364, 366), (362, 246, 245, 361), (367, 368, 359, 363), (359, 368, 414, 412, 410, 408, 406, 404, 402, 400, 433, 431, 435, 463, 429, 425, 423, 427, 461, 465, 473, 451, 447, 449, 421, 419, 417, 360), (364, 360, 370, 369), (369, 370, 372, 371), (371, 372, 374, 373), (373, 374, 376, 375), (375, 376, 378, 377), (377, 378, 380, 379), (379, 380, 382, 381), (381, 382, 384, 383), (383, 384, 386, 385), (385, 386, 388, 387), (387, 388, 390, 389), (389, 390, 392, 391), (391, 392, 394, 393), (393, 394, 396, 395), (395, 396, 398, 397), (397, 398, 400, 399), (399, 400, 402, 401), (401, 402, 404, 403), (403, 404, 406, 405), (405, 406, 408, 407), (407, 408, 410, 409), (409, 410, 412, 411), (411, 412, 414, 413), (413, 414, 368, 367), (367, 363, 364, 418, 420, 422, 450, 448, 452, 474, 466, 462, 428, 424, 426, 430, 464, 436, 432, 434, 399, 401, 403, 405, 407, 409, 411, 413), (454, 453, 441, 442), (458, 457, 415, 416), (416, 415, 459, 460), (466, 465, 461, 462), (360, 417, 477, 475, 439, 467, 471, 443, 437, 441, 453, 459, 415, 457, 455, 469, 445, 433, 400, 398, 396, 394, 392, 390, 388, 386, 384, 382, 380, 378, 376, 374, 372, 370), (438, 437, 443, 444), (442, 441, 437, 438), (472, 471, 467, 468), (418, 417, 419, 420), (432, 431, 433, 434), (452, 451, 473, 474), (434, 433, 445, 446), (420, 419, 421, 422), (468, 467, 439, 440), (464, 463, 435, 436), (440, 439, 475, 476), (456, 455, 457, 458), (450, 449, 447, 448), (474, 473, 465, 466), (470, 469, 455, 456), (430, 429, 463, 464), (424, 423, 425, 426), (478, 477, 417, 418), (444, 443, 471, 472), (462, 461, 427, 428), (460, 459, 453, 454), (436, 435, 431, 432), (399, 434, 446, 470, 456, 458, 416, 460, 454, 442, 438, 444, 472, 468, 440, 476, 478, 418, 364, 369, 371, 373, 375, 377, 379, 381, 383, 385, 387, 389, 391, 393, 395, 397), (422, 421, 449, 450), (476, 475, 477, 478), (446, 445, 469, 470), (428, 427, 423, 424), (448, 447, 451, 452), (426, 425, 429, 430), (481, 479, 480, 482), (483, 485, 486, 484), (479, 481, 485, 483), (482, 480, 484, 486), (606, 605, 241, 242), (487, 488, 479, 483), (484, 480, 490, 489), (489, 490, 492, 491), (491, 492, 494, 493), (493, 494, 496, 495), (495, 496, 498, 497), (497, 498, 500, 499), (499, 500, 502, 501), (501, 502, 504, 503), (503, 504, 506, 505), (505, 506, 508, 507), (507, 508, 510, 509), (509, 510, 512, 511), (511, 512, 514, 513), (513, 514, 516, 515), (515, 516, 518, 517), (517, 518, 520, 519), (519, 520, 522, 521), (521, 522, 524, 523), (523, 524, 526, 525), (525, 526, 528, 527), (527, 528, 530, 529), (529, 530, 532, 531), (531, 532, 534, 533), (533, 534, 488, 487), (487, 483, 484, 538, 540, 542, 570, 568, 572, 594, 586, 582, 548, 544, 545, 549, 583, 555, 551, 553, 519, 521, 523, 525, 527, 529, 531, 533), (573, 574, 562, 561), (480, 537, 597, 595, 559, 587, 591, 563, 558, 562, 574, 580, 536, 578, 576, 590, 566, 554, 520, 518, 516, 514, 512, 510, 508, 506, 504, 502, 500, 498, 496, 494, 492, 490), (577, 578, 536, 535), (535, 536, 580, 579), (586, 585, 581, 582), (557, 558, 563, 564), (561, 562, 558, 557), (592, 591, 587, 588), (538, 537, 539, 540), (551, 552, 554, 553), (572, 571, 593, 594), (553, 554, 566, 565), (540, 539, 541, 542), (588, 587, 559, 560), (583, 584, 556, 555), (560, 559, 595, 596), (575, 576, 578, 577), (570, 569, 567, 568), (594, 593, 585, 586), (519, 553, 565, 589, 575, 577, 535, 579, 573, 561, 557, 564, 592, 588, 560, 596, 598, 538, 484, 489, 491, 493, 495, 497, 499, 501, 503, 505, 507, 509, 511, 513, 515, 517), (589, 590, 576, 575), (549, 550, 584, 583), (544, 543, 546, 545), (598, 597, 537, 538), (564, 563, 591, 592), (582, 581, 547, 548), (579, 580, 574, 573), (555, 556, 552, 551), (542, 541, 569, 570), (596, 595, 597, 598), (565, 566, 590, 589), (548, 547, 543, 544), (568, 567, 571, 572), (545, 546, 550, 549), (479, 488, 534, 532, 530, 528, 526, 524, 522, 520, 554, 552, 556, 584, 550, 546, 543, 547, 581, 585, 593, 571, 567, 569, 541, 539, 537, 480), (599, 600, 602, 601), (603, 605, 606, 604), (599, 601, 605, 603), (602, 600, 604, 606), (601, 602, 4, 845), (607, 608, 599, 603), (599, 608, 654, 652, 650, 648, 646, 644, 642, 640, 685, 681, 671, 679, 677, 673, 689, 711, 715, 717, 691, 693, 705, 707, 661, 659, 655, 600), (604, 600, 610, 609), (609, 610, 612, 611), (611, 612, 614, 613), (613, 614, 616, 615), (615, 616, 618, 617), (617, 618, 620, 619), (619, 620, 622, 621), (621, 622, 624, 623), (623, 624, 626, 625), (625, 626, 628, 627), (627, 628, 630, 629), (629, 630, 632, 631), (631, 632, 634, 633), (633, 634, 636, 635), (635, 636, 638, 637), (637, 638, 640, 639), (639, 640, 642, 641), (641, 642, 644, 643), (643, 644, 646, 645), (645, 646, 648, 647), (647, 648, 650, 649), (649, 650, 652, 651), (651, 652, 654, 653), (653, 654, 608, 607), (607, 603, 604, 656, 660, 662, 708, 706, 694, 692, 718, 716, 712, 690, 674, 678, 680, 672, 682, 686, 639, 641, 643, 645, 647, 649, 651, 653), (664, 663, 665, 666), (704, 703, 701, 702), (698, 697, 703, 704), (718, 717, 715, 716), (668, 667, 683, 684), (666, 665, 667, 668), (688, 687, 709, 710), (656, 655, 659, 660), (682, 681, 685, 686), (694, 693, 691, 692), (686, 685, 699, 700), (660, 659, 661, 662), (710, 709, 695, 696), (680, 679, 671, 672), (696, 695, 675, 676), (658, 657, 697, 698), (708, 707, 705, 706), (639, 686, 700, 714, 658, 698, 704, 702, 664, 666, 668, 684, 688, 710, 696, 676, 670, 656, 604, 609, 611, 613, 615, 617, 619, 621, 623, 625, 627, 629, 631, 633, 635, 637), (692, 691, 717, 718), (600, 655, 669, 675, 695, 709, 687, 683, 667, 665, 663, 701, 703, 697, 657, 713, 699, 685, 640, 638, 636, 634, 632, 630, 628, 626, 624, 622, 620, 618, 616, 614, 612, 610), (714, 713, 657, 658), (678, 677, 679, 680), (690, 689, 673, 674), (670, 669, 655, 656), (684, 683, 687, 688), (716, 715, 711, 712), (702, 701, 663, 664), (672, 671, 681, 682), (662, 661, 707, 708), (700, 699, 713, 714), (712, 711, 689, 690), (676, 675, 669, 670), (706, 705, 693, 694), (674, 673, 677, 678), (721, 722, 844, 726, 725), (725, 726, 841, 724, 723), (723, 724, 720, 719), (721, 725, 723, 719), (729, 733, 734, 842, 730), (729, 727, 731, 733), (721, 719, 727, 729), (719, 720, 728, 727), (722, 721, 729, 730), (735, 736, 737, 738, 840), (740, 741, 742, 743, 744, 745, 736, 735), (738, 737, 746, 747, 748, 749, 750, 739), (750, 749, 742, 741), (749, 748, 743, 742), (744, 743, 748, 747), (744, 747, 746, 745), (737, 736, 745, 746), (751, 762, 765, 760, 761, 752, 754, 753), (753, 754, 758, 757), (758, 756, 766, 759, 763, 764, 755, 757), (755, 764, 762, 751), (753, 757, 755, 751), (758, 754, 752, 756), (765, 763, 759, 760), (763, 765, 762, 764), (760, 759, 766, 761), (767, 768, 772, 771), (769, 121, 122, 773), (768, 752, 761, 772), (770, 769, 773, 774), (779, 780, 776, 775), (768, 808, 810, 820, 818, 824, 828, 830, 834, 838, 836, 832, 826, 822, 816, 814, 778, 776, 770, 756, 752), (785, 786, 784, 783), (783, 784, 782, 781), (809, 810, 808, 807), (777, 778, 814, 813), (775, 776, 778, 777), (815, 816, 822, 821), (837, 838, 834, 833), (795, 796, 794, 793), (817, 818, 820, 819), (793, 794, 792, 791), (833, 834, 830, 829), (821, 822, 826, 825), (799, 800, 798, 797), (825, 826, 832, 831), (787, 788, 786, 785), (827, 828, 824, 823), (819, 820, 810, 809), (789, 790, 788, 787), (801, 802, 800, 799), (805, 806, 804, 803), (835, 836, 838, 837), (813, 814, 816, 815), (807, 808, 812, 811), (781, 782, 780, 779), (797, 798, 796, 795), (829, 830, 828, 827), (831, 832, 836, 835), (791, 792, 790, 789), (811, 812, 806, 805), (823, 824, 818, 817), (803, 804, 802, 801), (739, 750, 741, 740, 839), (731, 727, 728, 732), (775, 777, 813, 815, 821, 825, 831, 835, 837, 833, 829, 827, 823, 817, 819, 809, 807, 842, 734, 843), (841, 726, 844, 772, 761, 766, 774, 840, 738, 739, 839), (733, 731, 732, 843, 734), (774, 773, 122, 126, 2, 4, 602, 606, 242, 246, 362, 366, 482, 486, 771, 772, 844, 722, 730, 842, 807, 811, 805, 803, 801, 799, 797, 795, 793, 791, 789, 787, 785, 783, 781, 779, 775, 843, 732, 728, 720, 724, 841, 839, 740, 735, 840), (485, 767, 771, 486), (123, 125, 126, 124), (766, 756, 770, 774), (126, 125, 1, 2), (7, 845, 4, 3), (481, 482, 366, 365), (768, 767, 485, 481, 365, 361, 245, 241, 605, 601, 845, 1, 125, 121, 769, 770, 776, 780, 782, 784, 786, 788, 790, 792, 794, 796, 798, 800, 802, 804, 806, 812, 808)])
me_cube_019.use_remesh_preserve_volume = False
me_cube_019.use_remesh_preserve_attributes = False
me_cube_019.use_mirror_vertex_groups = False
me_cube_019.update()
me_plane_001 = bpy.data.meshes.new('Plane.001')
me_plane_001.from_pydata([(7.185, -4.83, 4.739), (7.465, -4.83, 4.739), (7.465, -4.78, 4.64), (7.185, -4.78, 4.64), (7.185, -4.923, 4.643), (7.185, -4.845, 4.762), (7.465, -4.845, 4.762), (7.465, -4.923, 4.643), (0.0, -4.78, 4.64), (2.445, -4.78, 4.64), (2.725, -4.78, 4.64), (6.555, -4.78, 4.64), (6.835, -4.78, 4.64), (9.28, -4.78, 4.64), (9.14, -4.64, 4.64), (0.14, -4.64, 4.64), (7.185, -4.93, 4.638), (7.185, -4.918, 4.65), (7.185, -4.864, 4.782), (7.465, -4.864, 4.782), (7.465, -4.93, 4.638), (7.465, -4.918, 4.65), (0.0, 2.384e-07, 4.64), (0.14, -0.14, 4.64), (2.445, -4.83, 4.739), (2.725, -4.83, 4.739), (9.28, -4.78, 0.0), (7.465, -4.78, 4.021), (7.185, -4.78, 4.021), (6.835, -4.78, 4.021), (6.555, -4.78, 4.021), (2.725, -4.78, 4.021), (2.445, -4.78, 4.021), (2.095, -4.78, 4.64), (2.095, -4.78, 4.021), (1.815, -4.78, 4.021), (1.815, -4.78, 4.64), (0.0, -4.78, 0.0), (6.555, -4.83, 4.739), (6.835, -4.83, 4.739), (9.28, 2.384e-07, 4.64), (9.14, -0.14, 4.64), (0.14, -4.64, 0.14), (9.14, -4.64, 0.14), (7.19, -4.64, 0.14), (7.19, -4.64, 1.64), (7.05, -4.64, 1.64), (7.05, -4.64, 0.14), (7.185, -4.938, 4.633), (7.185, -4.913, 4.658), (7.185, -4.918, 4.7), (7.185, -4.887, 4.797), (7.465, -4.887, 4.797), (7.465, -4.918, 4.7), (7.465, -4.938, 4.633), (7.465, -4.913, 4.658), (4.14, -7.153e-07, 4.64), (0.0, 2.384e-07, 0.0), (0.0, -1.99, 1.91), (0.0, -1.99, 2.31), (0.0, -2.79, 2.31), (0.0, -2.79, 1.91), (0.14, -2.79, 1.91), (0.14, -2.79, 2.31), (0.14, -1.99, 2.31), (0.14, -1.99, 1.91), (0.14, -0.14, 0.14), (2.445, -5.08, 4.611), (2.445, -4.997, 4.658), (2.445, -4.992, 4.65), (2.445, -4.987, 4.643), (2.445, -4.98, 4.638), (2.445, -4.972, 4.633), (2.445, -4.964, 4.631), (2.445, -4.955, 4.63), (2.445, -4.946, 4.631), (2.445, -4.938, 4.633), (2.445, -4.93, 4.638), (2.445, -4.923, 4.643), (2.445, -4.918, 4.65), (2.445, -4.913, 4.658), (2.445, -4.911, 4.666), (2.445, -4.91, 4.675), (2.445, -4.911, 4.684), (2.445, -4.913, 4.692), (2.445, -4.845, 4.762), (2.725, -4.845, 4.762), (2.725, -4.923, 4.643), (9.28, 2.384e-07, 0.0), (9.28, -2.855, 1.535), (9.28, -2.846, 1.626), (9.28, -2.82, 1.713), (9.28, -3.92, 2.32), (9.28, -3.924, 2.279), (9.28, -3.936, 2.24), (9.28, -3.955, 2.203), (9.28, -3.982, 2.172), (9.28, -4.013, 2.145), (9.28, -4.05, 2.126), (9.28, -4.089, 2.114), (9.28, -4.13, 2.11), (9.28, -4.171, 2.114), (9.28, -4.21, 2.126), (9.28, -4.247, 2.145), (9.28, -4.278, 2.172), (9.28, -4.305, 2.203), (9.28, -4.324, 2.24), (9.28, -4.336, 2.279), (9.28, -4.34, 2.32), (7.465, -5.08, 4.611), (7.185, -5.08, 4.611), (6.835, -5.08, 4.611), (6.555, -5.08, 4.611), (2.725, -5.08, 4.611), (2.095, -4.83, 4.739), (2.095, -4.913, 4.692), (2.095, -4.911, 4.684), (2.095, -4.91, 4.675), (2.095, -4.911, 4.666), (2.095, -4.913, 4.658), (2.095, -4.918, 4.65), (2.095, -4.923, 4.643), (2.095, -4.93, 4.638), (2.095, -4.938, 4.633), (2.095, -4.946, 4.631), (2.095, -4.955, 4.63), (2.095, -4.964, 4.631), (2.095, -4.972, 4.633), (2.095, -4.98, 4.638), (2.095, -4.987, 4.643), (2.095, -4.992, 4.65), (2.095, -4.997, 4.658), (2.095, -5.08, 4.611), (1.815, -5.08, 4.611), (1.815, -4.997, 4.658), (1.815, -4.992, 4.65), (1.815, -4.987, 4.643), (1.815, -4.98, 4.638), (1.815, -4.972, 4.633), (1.815, -4.964, 4.631), (1.815, -4.955, 4.63), (1.815, -4.946, 4.631), (1.815, -4.938, 4.633), (1.815, -4.93, 4.638), (1.815, -4.923, 4.643), (1.815, -4.918, 4.65), (1.815, -4.913, 4.658), (1.815, -4.911, 4.666), (1.815, -4.91, 4.675), (1.815, -4.911, 4.684), (1.815, -4.913, 4.692), (1.815, -4.83, 4.739), (6.555, -4.923, 4.643), (6.555, -4.845, 4.762), (6.835, -4.845, 4.762), (6.835, -4.923, 4.643), (9.28, -4.336, 2.361), (9.28, -4.324, 2.4), (9.28, -4.305, 2.437), (9.28, -4.278, 2.468), (9.28, -4.247, 2.495), (9.28, -4.21, 2.514), (9.28, -4.171, 2.526), (9.28, -4.13, 2.53), (9.28, -4.089, 2.526), (9.28, -4.05, 2.514), (9.28, -4.013, 2.495), (9.28, -3.982, 2.468), (9.28, -3.955, 2.437), (9.28, -3.936, 2.4), (9.28, -3.924, 2.361), (9.28, -0.86, 2.32), (9.28, -0.856, 2.361), (9.28, -0.844, 2.4), (9.28, -0.8246, 2.437), (9.28, -0.7985, 2.468), (9.28, -0.7667, 2.495), (9.28, -0.7304, 2.514), (9.28, -0.691, 2.526), (9.28, -0.65, 2.53), (9.28, -0.609, 2.526), (9.28, -0.5696, 2.514), (9.28, -0.5333, 2.495), (9.28, -0.5015, 2.468), (9.28, -0.4754, 2.437), (9.28, -0.456, 2.4), (9.28, -0.444, 2.361), (9.28, -0.44, 2.32), (5.14, -7.153e-07, 4.64), (9.14, -0.14, 0.14), (9.14, -0.44, 2.32), (9.14, -0.444, 2.361), (9.14, -0.456, 2.4), (9.14, -0.4754, 2.437), (9.14, -0.5015, 2.468), (9.14, -0.5333, 2.495), (9.14, -0.5696, 2.514), (9.14, -0.609, 2.526), (9.14, -0.65, 2.53), (9.14, -0.691, 2.526), (9.14, -0.7304, 2.514), (9.14, -0.7667, 2.495), (9.14, -0.7985, 2.468), (9.14, -0.8246, 2.437), (9.14, -0.844, 2.4), (9.14, -0.856, 2.361), (9.14, -0.86, 2.32), (9.14, -3.92, 2.32), (9.14, -3.924, 2.361), (9.14, -3.936, 2.4), (9.14, -3.955, 2.437), (9.14, -3.982, 2.468), (9.14, -4.013, 2.495), (9.14, -4.05, 2.514), (9.14, -4.089, 2.526), (9.14, -4.13, 2.53), (9.14, -4.171, 2.526), (9.14, -4.21, 2.514), (9.14, -4.247, 2.495), (9.14, -4.278, 2.468), (9.14, -4.305, 2.437), (9.14, -4.324, 2.4), (9.14, -4.336, 2.361), (9.14, -4.34, 2.32), (6.25, -4.085, 0.14), (5.91, -4.085, 0.14), (5.91, -0.695, 0.14), (5.08, -0.795, 0.14), (0.14, -0.795, 0.14), (0.14, -3.985, 0.14), (7.19, -0.14, 1.64), (7.19, -2.89, 0.14), (7.19, -2.89, 0.92), (7.19, -1.89, 0.92), (7.19, -1.89, 0.14), (7.19, -0.14, 0.14), (7.05, -0.14, 1.64), (7.05, -0.14, 0.14), (7.185, -4.946, 4.631), (7.185, -4.911, 4.666), (7.185, -4.923, 4.707), (7.185, -4.913, 4.692), (7.185, -4.912, 4.808), (7.465, -4.912, 4.808), (7.465, -4.923, 4.707), (7.465, -4.913, 4.692), (7.465, -4.946, 4.631), (7.465, -4.911, 4.666), (3.78, 2.384e-07, 2.866), (3.776, 2.384e-07, 2.91), (3.763, 2.384e-07, 2.952), (3.742, 2.384e-07, 2.991), (3.714, 2.384e-07, 3.025), (3.68, 2.384e-07, 3.053), (3.641, 2.384e-07, 3.074), (3.599, 2.384e-07, 3.087), (3.555, 2.384e-07, 3.091), (3.511, 2.384e-07, 3.087), (3.469, 2.384e-07, 3.074), (3.43, 2.384e-07, 3.053), (3.396, 2.384e-07, 3.025), (3.368, 2.384e-07, 2.991), (3.347, 2.384e-07, 2.952), (3.334, 2.384e-07, 2.91), (3.33, 2.384e-07, 2.866), (3.334, 2.384e-07, 2.822), (3.347, 2.384e-07, 2.78), (3.368, 2.384e-07, 2.741), (3.396, 2.384e-07, 2.707), (3.43, 2.384e-07, 2.679), (3.469, 2.384e-07, 2.658), (3.511, 2.384e-07, 2.645), (3.555, 2.384e-07, 2.641), (3.599, 2.384e-07, 2.645), (3.641, 2.384e-07, 2.658), (3.68, 2.384e-07, 2.679), (3.714, 2.384e-07, 2.707), (3.742, 2.384e-07, 2.741), (3.763, 2.384e-07, 2.78), (3.776, 2.384e-07, 2.822), (3.78, -0.14, 2.866), (3.776, -0.14, 2.822), (3.763, -0.14, 2.78), (3.742, -0.14, 2.741), (3.714, -0.14, 2.707), (3.68, -0.14, 2.679), (3.641, -0.14, 2.658), (3.599, -0.14, 2.645), (3.555, -0.14, 2.641), (3.511, -0.14, 2.645), (3.469, -0.14, 2.658), (3.43, -0.14, 2.679), (3.396, -0.14, 2.707), (3.368, -0.14, 2.741), (3.347, -0.14, 2.78), (3.334, -0.14, 2.822), (3.33, -0.14, 2.866), (2.445, -4.918, 4.7), (2.445, -4.923, 4.707), (2.445, -4.93, 4.712), (2.445, -4.938, 4.717), (2.445, -4.946, 4.719), (2.445, -4.955, 4.72), (2.445, -4.964, 4.719), (2.445, -4.972, 4.717), (2.445, -4.98, 4.712), (2.445, -4.987, 4.707), (2.445, -4.992, 4.7), (2.445, -4.997, 4.692), (2.445, -4.999, 4.684), (2.445, -5.0, 4.675), (2.445, -4.999, 4.666), (2.445, -5.09, 4.637), (2.445, -5.095, 4.664), (2.445, -5.094, 4.691), (2.445, -5.088, 4.718), (2.445, -5.077, 4.743), (2.445, -5.062, 4.766), (2.445, -5.042, 4.785), (2.445, -5.019, 4.8), (2.445, -4.993, 4.81), (2.445, -4.966, 4.815), (2.445, -4.939, 4.814), (2.445, -4.912, 4.808), (2.445, -4.887, 4.797), (2.445, -4.864, 4.782), (2.725, -4.997, 4.658), (2.725, -4.992, 4.65), (2.725, -4.987, 4.643), (2.725, -4.98, 4.638), (2.725, -4.972, 4.633), (2.725, -4.964, 4.631), (2.725, -4.955, 4.63), (2.725, -4.946, 4.631), (2.725, -4.938, 4.633), (2.725, -4.93, 4.638), (2.725, -4.918, 4.65), (2.725, -4.913, 4.658), (2.725, -4.911, 4.666), (2.725, -4.91, 4.675), (2.725, -4.911, 4.684), (2.725, -4.913, 4.692), (2.725, -4.864, 4.782), (9.28, -1.925, 1.535), (9.28, -1.934, 1.444), (9.28, -1.96, 1.357), (9.28, -2.003, 1.277), (9.28, -2.061, 1.206), (9.28, -2.132, 1.148), (9.28, -2.212, 1.105), (9.28, -2.299, 1.079), (9.28, -2.39, 1.07), (9.28, -2.481, 1.079), (9.28, -2.568, 1.105), (9.28, -2.648, 1.148), (9.28, -2.719, 1.206), (9.28, -2.777, 1.277), (9.28, -2.82, 1.357), (9.28, -2.846, 1.444), (9.14, -2.846, 1.626), (9.14, -2.855, 1.535), (9.14, -2.82, 1.713), (9.28, -0.444, 2.279), (9.28, -0.456, 2.24), (9.28, -0.4754, 2.203), (9.28, -0.5015, 2.172), (9.28, -0.5333, 2.145), (9.28, -0.5696, 2.126), (9.28, -0.609, 2.114), (9.28, -0.65, 2.11), (9.28, -0.691, 2.114), (9.28, -0.7304, 2.126), (9.28, -0.7667, 2.145), (9.28, -0.7985, 2.172), (9.28, -0.8246, 2.203), (9.28, -0.844, 2.24), (9.28, -0.856, 2.279), (9.28, -2.777, 1.793), (9.28, -2.719, 1.864), (9.28, -2.648, 1.922), (9.28, -2.568, 1.965), (9.28, -2.481, 1.991), (9.28, -2.39, 2.0), (9.28, -2.299, 1.991), (9.28, -2.212, 1.965), (9.28, -2.132, 1.922), (9.28, -2.061, 1.864), (9.28, -2.003, 1.793), (9.28, -1.96, 1.713), (9.28, -1.934, 1.626), (9.14, -3.924, 2.279), (9.14, -3.936, 2.24), (9.14, -3.955, 2.203), (9.14, -3.982, 2.172), (9.14, -4.013, 2.145), (9.14, -4.05, 2.126), (9.14, -4.089, 2.114), (9.14, -4.13, 2.11), (9.14, -4.171, 2.114), (9.14, -4.21, 2.126), (9.14, -4.247, 2.145), (9.14, -4.278, 2.172), (9.14, -4.305, 2.203), (9.14, -4.324, 2.24), (9.14, -4.336, 2.279), (7.465, -5.09, 4.637), (7.185, -5.09, 4.637), (6.835, -4.946, 4.631), (6.835, -5.09, 4.637), (6.555, -5.09, 4.637), (6.555, -4.946, 4.631), (2.725, -5.09, 4.637), (2.095, -4.999, 4.666), (2.095, -5.0, 4.675), (2.095, -4.999, 4.684), (2.095, -4.997, 4.692), (2.095, -4.992, 4.7), (2.095, -4.987, 4.707), (2.095, -4.98, 4.712), (2.095, -4.972, 4.717), (2.095, -4.964, 4.719), (2.095, -4.955, 4.72), (2.095, -4.946, 4.719), (2.095, -4.938, 4.717), (2.095, -4.93, 4.712), (2.095, -4.923, 4.707), (2.095, -4.918, 4.7), (2.095, -4.845, 4.762), (2.095, -4.864, 4.782), (2.095, -4.887, 4.797), (2.095, -4.912, 4.808), (2.095, -4.939, 4.814), (2.095, -4.966, 4.815), (2.095, -4.993, 4.81), (2.095, -5.019, 4.8), (2.095, -5.042, 4.785), (2.095, -5.062, 4.766), (2.095, -5.077, 4.743), (2.095, -5.088, 4.718), (2.095, -5.094, 4.691), (2.095, -5.095, 4.664), (2.095, -5.09, 4.637), (1.815, -5.09, 4.637), (1.815, -4.918, 4.7), (1.815, -4.923, 4.707), (1.815, -4.93, 4.712), (1.815, -4.938, 4.717), (1.815, -4.946, 4.719), (1.815, -4.955, 4.72), (1.815, -4.964, 4.719), (1.815, -4.972, 4.717), (1.815, -4.98, 4.712), (1.815, -4.987, 4.707), (1.815, -4.992, 4.7), (1.815, -4.997, 4.692), (1.815, -4.999, 4.684), (1.815, -5.0, 4.675), (1.815, -4.999, 4.666), (1.815, -5.095, 4.664), (1.815, -5.094, 4.691), (1.815, -5.088, 4.718), (1.815, -5.077, 4.743), (1.815, -5.062, 4.766), (1.815, -5.042, 4.785), (1.815, -5.019, 4.8), (1.815, -4.993, 4.81), (1.815, -4.966, 4.815), (1.815, -4.939, 4.814), (1.815, -4.912, 4.808), (1.815, -4.887, 4.797), (1.815, -4.864, 4.782), (1.815, -4.845, 4.762), (6.555, -4.93, 4.638), (6.555, -4.918, 4.65), (6.555, -4.864, 4.782), (6.835, -4.864, 4.782), (6.835, -4.93, 4.638), (6.835, -4.918, 4.65), (9.14, -1.925, 1.535), (9.14, -1.934, 1.626), (9.14, -1.96, 1.713), (9.14, -2.003, 1.793), (9.14, -2.061, 1.864), (9.14, -2.132, 1.922), (9.14, -2.212, 1.965), (9.14, -2.299, 1.991), (9.14, -2.39, 2.0), (9.14, -2.481, 1.991), (9.14, -2.568, 1.965), (9.14, -2.648, 1.922), (9.14, -2.719, 1.864), (9.14, -2.777, 1.793), (9.14, -0.856, 2.279), (9.14, -0.844, 2.24), (9.14, -0.8246, 2.203), (9.14, -0.7985, 2.172), (9.14, -0.7667, 2.145), (9.14, -0.7304, 2.126), (9.14, -0.691, 2.114), (9.14, -0.65, 2.11), (9.14, -0.609, 2.114), (9.14, -0.5696, 2.126), (9.14, -0.5333, 2.145), (9.14, -0.5015, 2.172), (9.14, -0.4754, 2.203), (9.14, -0.456, 2.24), (9.14, -0.444, 2.279), (6.25, -0.695, 0.14), (6.25, -4.085, 0.51), (5.91, -4.085, 0.51), (5.91, -0.695, 0.51), (7.185, -4.91, 4.675), (7.185, -4.93, 4.712), (7.185, -4.911, 4.684), (7.185, -4.939, 4.814), (7.465, -4.939, 4.814), (7.465, -4.93, 4.712), (7.465, -4.911, 4.684), (7.465, -4.91, 4.675), (3.776, -0.14, 2.91), (3.763, -0.14, 2.952), (3.742, -0.14, 2.991), (3.714, -0.14, 3.025), (3.68, -0.14, 3.053), (3.641, -0.14, 3.074), (3.599, -0.14, 3.087), (3.555, -0.14, 3.091), (3.511, -0.14, 3.087), (3.469, -0.14, 3.074), (3.43, -0.14, 3.053), (3.396, -0.14, 3.025), (3.368, -0.14, 2.991), (3.347, -0.14, 2.952), (3.334, -0.14, 2.91), (2.725, -4.918, 4.7), (2.725, -4.923, 4.707), (2.725, -4.93, 4.712), (2.725, -4.938, 4.717), (2.725, -4.946, 4.719), (2.725, -4.955, 4.72), (2.725, -4.964, 4.719), (2.725, -4.972, 4.717), (2.725, -4.98, 4.712), (2.725, -4.987, 4.707), (2.725, -4.992, 4.7), (2.725, -4.997, 4.692), (2.725, -4.999, 4.684), (2.725, -5.0, 4.675), (2.725, -4.999, 4.666), (2.725, -5.095, 4.664), (2.725, -5.094, 4.691), (2.725, -5.088, 4.718), (2.725, -5.077, 4.743), (2.725, -5.062, 4.766), (2.725, -5.042, 4.785), (2.725, -5.019, 4.8), (2.725, -4.993, 4.81), (2.725, -4.966, 4.815), (2.725, -4.939, 4.814), (2.725, -4.912, 4.808), (2.725, -4.887, 4.797), (9.14, -1.934, 1.444), (9.14, -1.96, 1.357), (9.14, -2.003, 1.277), (9.14, -2.061, 1.206), (9.14, -2.132, 1.148), (9.14, -2.212, 1.105), (9.14, -2.299, 1.079), (9.14, -2.39, 1.07), (9.14, -2.481, 1.079), (9.14, -2.568, 1.105), (9.14, -2.648, 1.148), (9.14, -2.719, 1.206), (9.14, -2.777, 1.277), (9.14, -2.82, 1.357), (9.14, -2.846, 1.444), (7.465, -4.955, 4.63), (7.185, -4.997, 4.658), (7.465, -4.997, 4.658), (7.465, -5.095, 4.664), (7.185, -5.095, 4.664), (7.185, -4.955, 4.63), (6.835, -4.955, 4.63), (6.835, -4.938, 4.633), (6.555, -4.997, 4.658), (6.835, -4.997, 4.658), (6.835, -5.095, 4.664), (6.555, -5.095, 4.664), (6.555, -4.938, 4.633), (6.555, -4.955, 4.63), (6.555, -4.913, 4.658), (6.555, -4.918, 4.7), (6.555, -4.887, 4.797), (6.835, -4.887, 4.797), (6.835, -4.918, 4.7), (6.835, -4.913, 4.658), (9.14, -2.89, 0.14), (9.14, -1.89, 0.14), (9.14, -1.89, 0.92), (9.14, -2.89, 0.92), (6.25, -0.695, 0.51), (6.18, -4.015, 0.51), (5.98, -4.015, 0.51), (5.98, -0.765, 0.51), (7.185, -4.938, 4.717), (7.185, -4.993, 4.81), (7.185, -4.966, 4.815), (7.465, -4.966, 4.815), (7.465, -4.993, 4.81), (7.465, -4.938, 4.717), (7.465, -4.964, 4.631), (7.185, -4.999, 4.666), (7.185, -4.992, 4.65), (7.465, -4.999, 4.666), (7.465, -4.992, 4.65), (7.465, -5.094, 4.691), (7.185, -5.094, 4.691), (7.185, -4.964, 4.631), (6.835, -4.964, 4.631), (6.555, -4.999, 4.666), (6.555, -4.992, 4.65), (6.835, -4.999, 4.666), (6.835, -4.992, 4.65), (6.835, -5.094, 4.691), (6.555, -5.094, 4.691), (6.555, -4.964, 4.631), (6.555, -4.911, 4.666), (6.555, -4.923, 4.707), (6.555, -4.913, 4.692), (6.555, -4.912, 4.808), (6.835, -4.912, 4.808), (6.835, -4.923, 4.707), (6.835, -4.913, 4.692), (6.835, -4.911, 4.666), (6.18, -0.765, 0.51), (6.18, -4.015, 0.21), (5.98, -4.015, 0.21), (5.98, -0.765, 0.21), (7.185, -4.946, 4.719), (7.185, -4.955, 4.72), (7.465, -4.955, 4.72), (7.465, -4.946, 4.719), (7.465, -4.972, 4.633), (7.185, -4.987, 4.643), (7.465, -4.987, 4.643), (7.185, -5.0, 4.675), (7.465, -5.0, 4.675), (7.185, -5.088, 4.718), (7.465, -5.088, 4.718), (7.185, -4.972, 4.633), (6.835, -4.972, 4.633), (6.555, -4.987, 4.643), (6.835, -4.987, 4.643), (6.555, -5.0, 4.675), (6.835, -5.0, 4.675), (6.835, -5.088, 4.718), (6.555, -5.088, 4.718), (6.555, -4.972, 4.633), (6.555, -4.91, 4.675), (6.555, -4.93, 4.712), (6.555, -4.911, 4.684), (6.555, -4.939, 4.814), (6.835, -4.939, 4.814), (6.835, -4.93, 4.712), (6.835, -4.911, 4.684), (6.835, -4.91, 4.675), (6.18, -0.765, 0.21), (7.185, -4.964, 4.719), (7.185, -5.019, 4.8), (7.465, -5.019, 4.8), (7.465, -4.964, 4.719), (7.465, -4.98, 4.638), (7.185, -4.98, 4.638), (7.185, -4.999, 4.684), (7.465, -4.999, 4.684), (7.465, -5.077, 4.743), (7.185, -5.077, 4.743), (6.835, -4.98, 4.638), (6.555, -4.98, 4.638), (6.835, -4.999, 4.684), (6.555, -4.999, 4.684), (6.555, -5.062, 4.766), (6.835, -5.077, 4.743), (6.555, -5.077, 4.743), (6.555, -4.938, 4.717), (6.555, -4.966, 4.815), (6.835, -4.966, 4.815), (6.835, -4.938, 4.717), (7.185, -4.972, 4.717), (7.185, -5.062, 4.766), (7.185, -5.042, 4.785), (7.465, -5.042, 4.785), (7.465, -5.062, 4.766), (7.465, -4.972, 4.717), (7.185, -4.997, 4.692), (7.465, -4.997, 4.692), (6.555, -4.997, 4.692), (6.835, -4.997, 4.692), (6.835, -5.062, 4.766), (6.555, -4.946, 4.719), (6.555, -4.993, 4.81), (6.835, -4.993, 4.81), (6.835, -4.946, 4.719), (7.185, -4.98, 4.712), (7.465, -4.98, 4.712), (7.185, -4.992, 4.7), (7.465, -4.992, 4.7), (6.835, -4.992, 4.7), (6.555, -4.992, 4.7), (6.835, -5.042, 4.785), (6.555, -5.042, 4.785), (6.555, -4.955, 4.72), (6.555, -5.019, 4.8), (6.835, -5.019, 4.8), (6.835, -4.955, 4.72), (7.185, -4.987, 4.707), (7.465, -4.987, 4.707), (6.555, -4.987, 4.707), (6.835, -4.987, 4.707), (6.555, -4.964, 4.719), (6.835, -4.964, 4.719), (6.555, -4.98, 4.712), (6.835, -4.98, 4.712), (6.555, -4.972, 4.717), (6.835, -4.972, 4.717), (4.14, -7.153e-07, 4.44), (4.14, 0.06506, 4.582), (4.14, 0.06506, 4.512), (5.14, 0.06506, 4.512), (5.14, -7.153e-07, 4.44), (5.14, 0.06506, 4.582), (0.14, -3.985, 0.61), (0.14, -0.795, 0.61), (0.21, -3.915, 0.61), (0.21, -0.865, 0.61), (5.08, -0.795, 0.61), (5.01, -0.865, 0.61), (5.08, -3.985, 0.61), (5.01, -3.915, 0.61), (0.21, -3.915, 0.21), (0.21, -0.865, 0.21), (5.08, -3.985, 0.14), (5.01, -0.865, 0.21), (5.01, -3.915, 0.21)], [], [(0, 1, 2, 3), (5, 6, 1, 0), (8, 36, 33, 9, 10, 11, 12, 3, 2, 13, 14, 15), (18, 19, 6, 5), (22, 8, 15, 23), (24, 25, 10, 9), (26, 13, 2, 27, 28, 3, 12, 29, 30, 11, 10, 31, 32, 9, 33, 34, 35, 36, 8, 37), (38, 39, 12, 11), (13, 40, 41, 14), (42, 15, 14, 43, 44, 45, 46, 47), (16, 20, 7, 4), (4, 7, 21, 17), (51, 52, 19, 18), (37, 8, 22, 57, 58, 59, 60, 61), (42, 62, 63, 64, 65, 66, 23, 15), (67, 68, 69, 70, 71, 72, 73, 74, 75, 76, 77, 78, 79, 80, 81, 82, 83, 84, 24, 9, 32), (85, 86, 25, 24), (26, 89, 90, 91, 92, 93, 94, 95, 96, 97, 98, 99, 100, 101, 102, 103, 104, 105, 106, 107, 108, 13), (28, 27, 109, 110), (30, 29, 111, 112), (31, 10, 25, 341, 340, 339, 338, 337, 336, 87, 335, 334, 333, 332, 331, 330, 329, 328, 327, 326, 113), (32, 31, 113, 67), (33, 114, 115, 116, 117, 118, 119, 120, 121, 122, 123, 124, 125, 126, 127, 128, 129, 130, 131, 132, 34), (35, 34, 132, 133), (133, 134, 135, 136, 137, 138, 139, 140, 141, 142, 143, 144, 145, 146, 147, 148, 149, 150, 151, 36, 35), (153, 154, 39, 38), (13, 108, 156, 157, 158, 159, 160, 161, 162, 163, 164, 165, 166, 167, 168, 169, 170, 92, 171, 172, 173, 174, 175, 176, 177, 178, 179, 180, 181, 182, 183, 184, 185, 186, 187, 40), (189, 190, 191, 192, 193, 194, 195, 196, 197, 198, 199, 200, 201, 202, 203, 204, 205, 206, 207, 208, 209, 210, 211, 212, 213, 214, 215, 216, 217, 218, 219, 220, 221, 222, 223, 43, 14, 41), (230, 45, 44, 231, 232, 233), (45, 230, 236, 46), (46, 236, 237, 47), (48, 54, 20, 16), (17, 21, 55, 49), (242, 243, 52, 51), (40, 248, 249, 250, 251, 252, 253, 254, 255, 256, 257, 258, 259, 725, 729), (61, 58, 57, 37), (57, 22, 264, 265, 266, 267, 268, 269, 270, 271, 272, 273, 274, 275, 276, 277, 278, 279, 248, 40, 88), (58, 65, 64, 59), (63, 60, 59, 64), (62, 61, 60, 63), (236, 230, 189, 41, 280, 281, 282, 283, 284, 285, 286, 287, 288, 289, 290, 291, 292, 293, 294, 295, 296, 23, 66), (24, 84, 297, 298, 299, 300, 301, 302, 303, 304, 305, 306, 307, 308, 309, 310, 311, 68, 67, 312, 313, 314, 315, 316, 317, 318, 319, 320, 321, 322, 323, 324, 325, 85), (68, 326, 327, 69), (69, 327, 328, 70), (70, 328, 329, 71), (71, 329, 330, 72), (72, 330, 331, 73), (73, 331, 332, 74), (74, 332, 333, 75), (75, 333, 334, 76), (76, 334, 335, 77), (77, 335, 87, 78), (78, 87, 336, 79), (79, 336, 337, 80), (80, 337, 338, 81), (81, 338, 339, 82), (82, 339, 340, 83), (83, 340, 341, 84), (325, 342, 86, 85), (88, 343, 344, 345, 346, 347, 348, 349, 350, 351, 352, 353, 354, 355, 356, 357, 358, 89, 26), (359, 90, 89, 360), (361, 91, 90, 359), (40, 187, 362, 363, 364, 365, 366, 367, 368, 369, 370, 371, 372, 373, 374, 375, 376, 171, 92, 91, 377, 378, 379, 380, 381, 382, 383, 384, 385, 386, 387, 388, 389, 343, 88), (390, 93, 92, 207), (391, 94, 93, 390), (392, 95, 94, 391), (393, 96, 95, 392), (394, 97, 96, 393), (395, 98, 97, 394), (396, 99, 98, 395), (397, 100, 99, 396), (398, 101, 100, 397), (399, 102, 101, 398), (400, 103, 102, 399), (401, 104, 103, 400), (402, 105, 104, 401), (403, 106, 105, 402), (404, 107, 106, 403), (223, 108, 107, 404), (110, 109, 405, 406), (112, 111, 408, 409), (67, 113, 411, 312), (151, 114, 33, 36), (132, 131, 412, 413, 414, 415, 416, 417, 418, 419, 420, 421, 422, 423, 424, 425, 426, 115, 114, 427, 428, 429, 430, 431, 432, 433, 434, 435, 436, 437, 438, 439, 440, 441), (149, 116, 115, 150), (148, 117, 116, 149), (147, 118, 117, 148), (146, 119, 118, 147), (145, 120, 119, 146), (144, 121, 120, 145), (143, 122, 121, 144), (142, 123, 122, 143), (141, 124, 123, 142), (140, 125, 124, 141), (139, 126, 125, 140), (138, 127, 126, 139), (137, 128, 127, 138), (136, 129, 128, 137), (135, 130, 129, 136), (134, 131, 130, 135), (133, 132, 441, 442), (151, 150, 443, 444, 445, 446, 447, 448, 449, 450, 451, 452, 453, 454, 455, 456, 457, 134, 133, 442, 458, 459, 460, 461, 462, 463, 464, 465, 466, 467, 468, 469, 470, 471), (474, 475, 154, 153), (222, 156, 108, 223), (221, 157, 156, 222), (220, 158, 157, 221), (219, 159, 158, 220), (218, 160, 159, 219), (217, 161, 160, 218), (216, 162, 161, 217), (215, 163, 162, 216), (214, 164, 163, 215), (213, 165, 164, 214), (212, 166, 165, 213), (211, 167, 166, 212), (210, 168, 167, 211), (209, 169, 168, 210), (208, 170, 169, 209), (207, 92, 170, 208), (205, 172, 171, 206), (204, 173, 172, 205), (203, 174, 173, 204), (202, 175, 174, 203), (201, 176, 175, 202), (200, 177, 176, 201), (199, 178, 177, 200), (198, 179, 178, 199), (197, 180, 179, 198), (196, 181, 180, 197), (195, 182, 181, 196), (194, 183, 182, 195), (193, 184, 183, 194), (192, 185, 184, 193), (191, 186, 185, 192), (190, 187, 186, 191), (478, 479, 480, 481, 482, 483, 484, 485, 486, 487, 488, 489, 490, 491, 361, 207, 206, 492, 493, 494, 495, 496, 497, 498, 499, 500, 501, 502, 503, 504, 505, 506, 190, 189), (43, 223, 404, 403, 402, 401, 400, 399, 398, 397, 396, 395, 394, 393, 392, 391, 390, 207, 361, 359, 360), (47, 237, 66, 228, 227, 226, 507, 224), (224, 508, 509, 225), (225, 509, 510, 226), (189, 230, 235), (66, 237, 236), (238, 246, 54, 48), (49, 55, 247, 239), (50, 53, 244, 240), (241, 245, 53, 50), (514, 515, 243, 242), (248, 280, 519, 249), (249, 519, 520, 250), (250, 520, 521, 251), (251, 521, 522, 252), (252, 522, 523, 253), (253, 523, 524, 254), (254, 524, 525, 255), (255, 525, 526, 256), (256, 526, 527, 257), (257, 527, 528, 258), (258, 528, 529, 259), (259, 529, 530, 260), (260, 530, 531, 261), (261, 531, 532, 262), (262, 532, 533, 263), (263, 533, 296, 264), (61, 62, 65, 58), (264, 296, 295, 265), (265, 295, 294, 266), (266, 294, 293, 267), (267, 293, 292, 268), (268, 292, 291, 269), (269, 291, 290, 270), (270, 290, 289, 271), (271, 289, 288, 272), (272, 288, 287, 273), (273, 287, 286, 274), (274, 286, 285, 275), (275, 285, 284, 276), (276, 284, 283, 277), (277, 283, 282, 278), (278, 282, 281, 279), (279, 281, 280, 248), (23, 296, 533, 532, 531, 530, 529, 528, 527, 526, 525, 524, 523, 522, 521, 520, 519, 280, 41), (84, 341, 534, 297), (297, 534, 535, 298), (298, 535, 536, 299), (299, 536, 537, 300), (300, 537, 538, 301), (301, 538, 539, 302), (302, 539, 540, 303), (303, 540, 541, 304), (304, 541, 542, 305), (305, 542, 543, 306), (306, 543, 544, 307), (307, 544, 545, 308), (308, 545, 546, 309), (309, 546, 547, 310), (310, 547, 548, 311), (311, 548, 326, 68), (312, 411, 549, 313), (313, 549, 550, 314), (314, 550, 551, 315), (315, 551, 552, 316), (316, 552, 553, 317), (317, 553, 554, 318), (318, 554, 555, 319), (319, 555, 556, 320), (320, 556, 557, 321), (321, 557, 558, 322), (322, 558, 559, 323), (323, 559, 560, 324), (324, 560, 342, 325), (561, 344, 343, 478), (562, 345, 344, 561), (563, 346, 345, 562), (564, 347, 346, 563), (565, 348, 347, 564), (566, 349, 348, 565), (567, 350, 349, 566), (568, 351, 350, 567), (569, 352, 351, 568), (570, 353, 352, 569), (571, 354, 353, 570), (572, 355, 354, 571), (573, 356, 355, 572), (574, 357, 356, 573), (575, 358, 357, 574), (360, 89, 358, 575), (491, 377, 91, 361), (506, 362, 187, 190), (505, 363, 362, 506), (504, 364, 363, 505), (503, 365, 364, 504), (502, 366, 365, 503), (501, 367, 366, 502), (500, 368, 367, 501), (499, 369, 368, 500), (498, 370, 369, 499), (497, 371, 370, 498), (496, 372, 371, 497), (495, 373, 372, 496), (494, 374, 373, 495), (493, 375, 374, 494), (492, 376, 375, 493), (206, 171, 376, 492), (490, 378, 377, 491), (489, 379, 378, 490), (488, 380, 379, 489), (487, 381, 380, 488), (486, 382, 381, 487), (485, 383, 382, 486), (484, 384, 383, 485), (483, 385, 384, 484), (482, 386, 385, 483), (481, 387, 386, 482), (480, 388, 387, 481), (479, 389, 388, 480), (478, 343, 389, 479), (406, 405, 579, 580), (409, 408, 586, 587), (471, 427, 114, 151), (457, 412, 131, 134), (456, 413, 412, 457), (455, 414, 413, 456), (454, 415, 414, 455), (453, 416, 415, 454), (452, 417, 416, 453), (451, 418, 417, 452), (450, 419, 418, 451), (449, 420, 419, 450), (448, 421, 420, 449), (447, 422, 421, 448), (446, 423, 422, 447), (445, 424, 423, 446), (444, 425, 424, 445), (443, 426, 425, 444), (150, 115, 426, 443), (470, 428, 427, 471), (469, 429, 428, 470), (468, 430, 429, 469), (467, 431, 430, 468), (466, 432, 431, 467), (465, 433, 432, 466), (464, 434, 433, 465), (463, 435, 434, 464), (462, 436, 435, 463), (461, 437, 436, 462), (460, 438, 437, 461), (459, 439, 438, 460), (458, 440, 439, 459), (442, 441, 440, 458), (472, 476, 155, 152), (152, 155, 477, 473), (592, 593, 475, 474), (569, 598, 599, 596, 43, 360, 575, 574, 573, 572, 571, 570), (226, 510, 600, 507), (224, 507, 600, 508), (509, 508, 601, 602), (510, 509, 602, 603), (581, 576, 246, 238), (239, 247, 518, 511), (240, 244, 516, 512), (513, 517, 245, 241), (606, 607, 515, 514), (517, 518, 247, 55, 21, 7, 20, 54, 246, 576, 610, 642, 671, 644, 614, 578, 109, 27, 2, 1, 245), (552, 551, 550, 549, 411, 113, 326, 548, 547, 546, 545, 544, 543, 542, 541, 540, 539, 538, 537, 536, 535, 534, 341, 25, 86, 342, 560, 559, 558, 557, 556, 555, 554, 553), (51, 18, 5, 0, 241, 50, 240, 512, 604, 638, 639, 667, 688, 703, 715, 705, 694, 673, 645, 611, 577, 110, 406, 580, 616, 647, 676, 689, 690, 668, 605, 606, 514, 242), (581, 238, 48, 16, 4, 17, 49, 239, 511, 513, 241, 0, 3, 28, 110, 577, 612, 643, 672, 649, 617), (578, 613, 646, 674, 695, 706, 716, 704, 693, 670, 640, 641, 609, 516, 244, 53, 245, 1, 6, 19, 52, 243, 515, 607, 608, 669, 691, 692, 675, 648, 615, 579, 405, 109), (580, 579, 615, 616), (589, 582, 407, 410), (410, 407, 583, 588), (678, 657, 625, 589, 410, 588, 472, 152, 473, 590, 626, 658, 660, 628, 38, 11, 30, 112, 584, 620, 651), (661, 629, 592, 474, 153, 38, 628, 591, 627, 659, 684, 699, 711, 719, 723, 721, 717, 708, 696, 680, 653, 619, 584, 112, 409, 587, 624, 656, 683, 681, 710, 712, 700, 685), (587, 586, 623, 624), (588, 583, 476, 472), (473, 477, 595, 590), (629, 630, 593, 592), (600, 510, 603, 634), (508, 600, 634, 601), (635, 636, 602, 601), (636, 637, 603, 602), (617, 610, 576, 581), (511, 518, 517, 513), (512, 516, 609, 604), (605, 608, 607, 606), (611, 613, 578, 577), (577, 578, 614, 612), (616, 615, 648, 647), (625, 618, 582, 589), (619, 621, 585, 584), (584, 585, 622, 620), (624, 623, 655, 656), (590, 595, 633, 626), (591, 594, 631, 627), (628, 632, 594, 591), (661, 662, 630, 629), (637, 666, 634, 603), (666, 635, 601, 634), (637, 636, 635, 666), (649, 642, 610, 617), (604, 609, 641, 638), (668, 669, 608, 605), (645, 646, 613, 611), (612, 614, 644, 643), (647, 648, 675, 676), (585, 111, 29, 12, 39, 632, 664, 665, 633, 595, 477, 155, 476, 583, 407, 582, 618, 650, 677, 652, 622), (657, 650, 618, 625), (653, 654, 621, 619), (620, 622, 652, 651), (656, 655, 682, 683), (626, 633, 665, 658), (627, 631, 663, 659), (660, 664, 632, 628), (685, 686, 662, 661), (701, 713, 709, 698, 682, 655, 623, 586, 408, 111, 585, 621, 654, 679, 697, 707, 718, 722, 724, 720, 714, 702, 687, 663, 631, 594, 632, 39, 154, 475, 593, 630, 662, 686), (672, 671, 642, 649), (638, 641, 640, 639), (639, 640, 670, 667), (690, 691, 669, 668), (673, 674, 646, 645), (643, 644, 671, 672), (676, 675, 692, 689), (678, 677, 650, 657), (680, 679, 654, 653), (651, 652, 677, 678), (683, 682, 698, 681), (658, 665, 664, 660), (659, 663, 687, 684), (700, 701, 686, 685), (667, 670, 693, 688), (689, 692, 691, 690), (694, 695, 674, 673), (696, 697, 679, 680), (681, 698, 709, 710), (684, 687, 702, 699), (712, 713, 701, 700), (688, 693, 704, 703), (705, 706, 695, 694), (708, 707, 697, 696), (710, 709, 713, 712), (699, 702, 714, 711), (703, 704, 716, 715), (715, 716, 706, 705), (717, 718, 707, 708), (711, 714, 720, 719), (721, 722, 718, 717), (719, 720, 724, 723), (723, 724, 722, 721), (599, 232, 231, 596), (598, 233, 232, 599), (725, 56, 726, 727), (727, 728, 729, 725), (727, 726, 730, 728), (728, 730, 188, 729), (732, 731, 733, 734), (227, 228, 732, 735), (735, 732, 734, 736), (731, 737, 738, 733), (739, 740, 734, 733), (741, 227, 735, 737), (737, 735, 736, 738), (740, 742, 736, 734), (741, 737, 731, 229), (743, 739, 733, 738), (740, 739, 743, 742), (742, 743, 738, 736), (235, 234, 597, 189), (478, 189, 597, 598, 569, 568, 567, 566, 565, 564, 563, 562, 561), (597, 234, 233, 598), (233, 234, 235, 230), (596, 231, 44, 43), (224, 225, 226, 227, 741, 229, 42, 47), (42, 229, 731, 732, 228, 66, 65, 62), (57, 88, 26, 37), (56, 725, 259, 260, 261, 262, 263, 264, 22), (40, 729, 188), (730, 726, 56, 188), (22, 23, 41, 40, 188, 56)])
me_plane_001.use_remesh_preserve_volume = False
me_plane_001.use_remesh_preserve_attributes = False
me_plane_001.use_mirror_vertex_groups = False
me_plane_001.update()

# ---- objects
ob_lid = bpy.data.objects.new('lid', me_cube_019)
ob_body = bpy.data.objects.new('body', me_plane_001)

# ---- transforms, parenting, visibility, modifiers, constraints
ob_lid.location = (0.0, 5.124, 0.0)
ob_lid.lineart.crease_threshold = 0.0
ob_body.location = (0.0, 10.82, 0.0)
ob_body.lineart.crease_threshold = 0.0

# ---- collection membership
col_collection_1.objects.link(ob_lid)
col_collection_1.objects.link(ob_body)

# ---- scene / render settings (as saved in the file)
scene.frame_start = 1; scene.frame_end = 250; scene.frame_set(0)
scene.render.engine = 'BLENDER_EEVEE_NEXT'
scene.render.resolution_percentage = 50
scene.render.dither_intensity = 0.0
scene.cycles.use_denoising = False
scene.cycles.samples = 128
scene.cycles.sampling_pattern = 'TABULATED_SOBOL'
scene.cycles.light_sampling_threshold = 0.0
scene.cycles.use_adaptive_sampling = False
scene.cycles.use_light_tree = False
scene.cycles.blur_glossy = 0.0
scene.cycles.sample_clamp_indirect = 0.0
scene.view_settings.view_transform = 'Standard'
scene.unit_settings.scale_length = 0.01
bpy.context.view_layer.update()

# ---- added for rendering (the .blend has no active camera and no usable light): camera, sun
cam_auto = bpy.data.cameras.new('AutoCamera')
cam_auto.lens = 50.0
cam_auto.sensor_width = 36.0
cam_auto.clip_end = 1000.0
ob_auto_camera = bpy.data.objects.new('AutoCamera', cam_auto)
scene.collection.objects.link(ob_auto_camera)
ob_auto_camera.location = (18.4684, -11.0498, 13.47)
ob_auto_camera.rotation_euler = (1.09748, -7.21219e-08, 0.694738)
scene.camera = ob_auto_camera
light_auto_sun = bpy.data.lights.new('AutoSun', 'SUN')
light_auto_sun.energy = 3.0
light_auto_sun.angle = 0.0523599
ob_auto_sun = bpy.data.objects.new('AutoSun', light_auto_sun)
scene.collection.objects.link(ob_auto_sun)
ob_auto_sun.rotation_euler = (0.872665, 0.174533, 0.523599)
bpy.context.view_layer.update()
